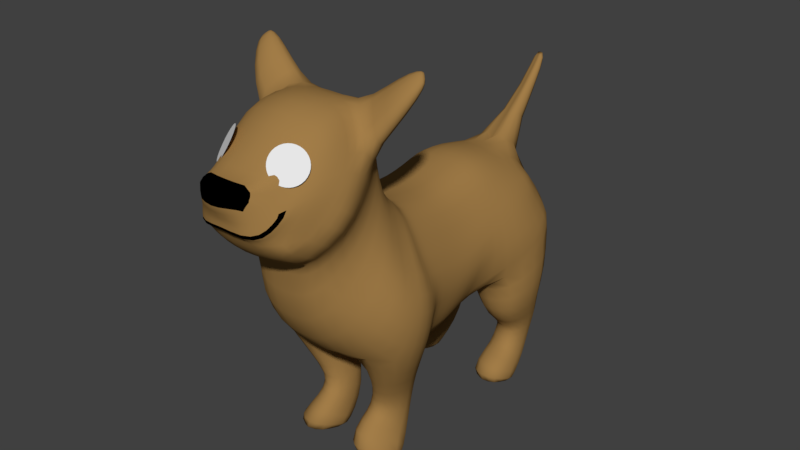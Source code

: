 # Source: Dog.blend  (saved by Blender 2.77.0; exported with 4.5.12 LTS)
import bpy
from mathutils import Matrix  # noqa: F401  (used for matrix-valued properties, if any)

bpy.ops.wm.read_factory_settings(use_empty=True)
scene = bpy.context.scene
scene.name = 'Scene'

# ---- collections
col_collection_1 = bpy.data.collections.new('Collection 1'); scene.collection.children.link(col_collection_1)

# ---- materials (node trees are filled in below, after node groups)
mat_fur_material = bpy.data.materials.new('Fur Material')
mat_fur_material.alpha_threshold = 0.0
mat_fur_material.use_transparent_shadow = False
mat_fur_material.diffuse_color = (0.3588, 0.2033, 0.06459, 1.0)
mat_fur_material.roughness = 0.5
mat_fur_material.specular_intensity = 0.0
mat_nose = bpy.data.materials.new('Nose')
mat_nose.alpha_threshold = 0.0
mat_nose.use_transparent_shadow = False
mat_nose.diffuse_color = (0.0, 0.0, 0.0, 1.0)
mat_nose.roughness = 0.5
mat_eye = bpy.data.materials.new('Eye')
mat_eye.alpha_threshold = 0.0
mat_eye.use_transparent_shadow = False
mat_eye.roughness = 0.5

# ---- material node trees

# ---- world
world_world = bpy.data.worlds.new('World'); scene.world = world_world
world_world.color = (0.05088, 0.05088, 0.05088)
world_world.use_sun_shadow = False
world_world.sun_shadow_jitter_overblur = 0.0
world_world.cycles.sampling_method = 'MANUAL'

# ---- meshes
me_circle = bpy.data.meshes.new('Circle')
me_circle.from_pydata([(0.2214, -0.2055, -0.0768), (0.2352, -0.2242, -0.08284), (0.2462, -0.2432, -0.09264), (0.2539, -0.2617, -0.1058), (0.2581, -0.279, -0.1219), (0.2587, -0.2945, -0.1402), (0.2555, -0.3076, -0.1601), (0.2487, -0.3177, -0.1808), (0.2386, -0.3245, -0.2015), (0.2255, -0.3277, -0.2214), (0.21, -0.3271, -0.2398), (0.1927, -0.3229, -0.2558), (0.1742, -0.3152, -0.269), (0.1552, -0.3042, -0.2788), (0.1365, -0.2904, -0.2849), (0.1188, -0.2744, -0.2869), (0.1027, -0.2566, -0.2849), (0.08892, -0.2379, -0.2788), (0.07795, -0.219, -0.269), (0.07021, -0.2004, -0.2558), (0.066, -0.1831, -0.2398), (0.06548, -0.1676, -0.2214), (0.06868, -0.1546, -0.2015), (0.07546, -0.1445, -0.1808), (0.08557, -0.1377, -0.1601), (0.09863, -0.1345, -0.1402), (0.1141, -0.135, -0.1219), (0.1315, -0.1392, -0.1058), (0.15, -0.1469, -0.09264), (0.1689, -0.1579, -0.08284), (0.1876, -0.1717, -0.0768), (0.2054, -0.1878, -0.07477), (0.6365, -0.1717, -0.0768), (0.6552, -0.1579, -0.08284), (0.6742, -0.1469, -0.09264), (0.6927, -0.1392, -0.1058), (0.71, -0.135, -0.1219), (0.7255, -0.1345, -0.1402), (0.7386, -0.1377, -0.1601), (0.7487, -0.1445, -0.1808), (0.7555, -0.1546, -0.2015), (0.7587, -0.1676, -0.2214), (0.7581, -0.1831, -0.2398), (0.7539, -0.2004, -0.2558), (0.7462, -0.219, -0.269), (0.7352, -0.2379, -0.2788), (0.7214, -0.2566, -0.2849), (0.7054, -0.2744, -0.2869), (0.6876, -0.2904, -0.2849), (0.6689, -0.3042, -0.2788), (0.65, -0.3152, -0.269), (0.6315, -0.3229, -0.2558), (0.6141, -0.3271, -0.2398), (0.5986, -0.3277, -0.2214), (0.5856, -0.3245, -0.2015), (0.5755, -0.3177, -0.1808), (0.5687, -0.3076, -0.1601), (0.5655, -0.2945, -0.1402), (0.566, -0.279, -0.1219), (0.5702, -0.2617, -0.1058), (0.5779, -0.2432, -0.09264), (0.5889, -0.2242, -0.08284), (0.6027, -0.2055, -0.0768), (0.6188, -0.1878, -0.07477)], [], [(31, 30, 29, 28, 27, 26, 25, 24, 23, 22, 21, 20, 19, 18, 17, 16, 15, 14, 13, 12, 11, 10, 9, 8, 7, 6, 5, 4, 3, 2, 1, 0), (63, 62, 61, 60, 59, 58, 57, 56, 55, 54, 53, 52, 51, 50, 49, 48, 47, 46, 45, 44, 43, 42, 41, 40, 39, 38, 37, 36, 35, 34, 33, 32)])
me_circle.use_remesh_preserve_volume = False
me_circle.use_remesh_preserve_attributes = False
me_circle.use_mirror_vertex_groups = False
me_circle.update()
me_cube = bpy.data.meshes.new('Cube')
me_cube.from_pydata([(-0.2, 0.5122, 0.2957), (-0.08968, 0.9599, 0.2127), (-0.2, -0.5391, 0.583), (-0.2, -0.5255, 0.4537), (-0.172, -1.183, -0.2537), (-0.08935, 1.084, 0.102), (-0.08884, 1.154, -0.362), (-0.08884, 0.524, -0.6467), (-0.2, 1.178, -0.1683), (-0.19, -0.748, -0.6977), (-0.2, -0.8936, -0.6421), (-0.2, -0.4527, 0.3822), (-0.2044, -0.3677, -0.7607), (-0.2, -0.3791, 0.3014), (-0.2, -0.3111, -0.7869), (-0.2, -0.3043, 0.2756), (-0.2, -0.2236, -0.8026), (-0.2, -0.2153, 0.2499), (-0.2, 0.3626, 0.2807), (-0.2, 0.271, -0.7486), (-0.2, 0.21, 0.2519), (-0.2, 0.1116, -0.7949), (-0.2, 0.01549, 0.2168), (-0.2, -0.08282, -0.823), (-0.1435, -1.173, 0.1422), (-0.1437, -0.5348, 0.8304), (-0.2, -1.245, 0.207), (-0.2228, -0.605, 1.002), (-0.2, -1.302, 0.2267), (-0.2126, -0.6978, 1.08), (-0.2, -1.43, 0.3082), (-0.2, -0.8922, 1.117), (-0.1763, -1.534, 0.4263), (-0.2, -1.133, 1.069), (-0.1634, -1.577, 0.4754), (-0.2, -1.283, 0.926), (-0.1726, -1.479, 0.822), (-0.1415, -1.543, 0.808), (-0.1047, -1.67, 0.6997), (-0.1047, -1.681, 0.808), (-0.3186, 0.4724, 0.1929), (-0.3186, 0.8513, 0.1374), (-0.3186, -0.6301, 0.5687), (-0.3186, -0.5617, 0.3953), (-0.2942, -1.1, -0.1429), (-0.3186, 0.9897, 0.07854), (-0.5386, 1.005, -0.3411), (-0.5164, 0.5007, -0.5183), (-0.3548, 1.136, -0.1539), (-0.5413, -0.7406, -0.6061), (-0.4438, -0.9076, -0.4546), (-0.3186, -0.4564, 0.2989), (-0.4953, -0.3739, -0.6969), (-0.3186, -0.3767, 0.2204), (-0.4097, -0.3196, -0.7159), (-0.3186, -0.3135, 0.1955), (-0.3762, -0.2352, -0.7291), (-0.3186, -0.2278, 0.1707), (-0.3186, 0.3506, 0.1613), (-0.3186, 0.2402, -0.6714), (-0.3186, 0.1815, 0.1139), (-0.3284, 0.08686, -0.7265), (-0.3186, -0.005702, 0.1213), (-0.3684, -0.1003, -0.7346), (-0.2584, -1.144, 0.1866), (-0.2716, -0.6145, 0.7562), (-0.3047, -1.219, 0.2431), (-0.2895, -0.6435, 0.9232), (-0.3186, -1.281, 0.2702), (-0.2873, -0.7813, 1.015), (-0.3186, -1.396, 0.351), (-0.299, -0.9219, 1.071), (-0.2938, -1.457, 0.4178), (-0.3186, -1.1, 1.017), (-0.2664, -1.488, 0.473), (-0.2748, -1.258, 0.8865), (-0.2421, -1.547, 0.5177), (-0.248, -1.393, 0.7987), (-0.2074, -1.571, 0.5885), (-0.2048, -1.487, 0.7852), (-0.1744, -1.587, 0.6912), (-0.1794, -1.539, 0.7852), (-0.385, -0.8228, 0.1995), (-0.4671, 0.8922, -0.1018), (-0.5465, -0.7213, -0.05951), (-0.5845, -0.5985, -0.1536), (-0.5671, -0.3879, -0.2367), (-0.5455, -0.3229, -0.2602), (-0.4875, 0.4612, -0.1735), (-0.4875, 0.2954, -0.255), (-0.4875, 0.1342, -0.3126), (-0.5201, -0.2399, -0.2792), (-0.4875, -0.05302, -0.3154), (-0.3681, -0.8675, 0.4621), (-0.4444, -0.9258, 0.5917), (-0.4754, -1.044, 0.6644), (-0.4557, -1.104, 0.7185), (-0.4047, -1.229, 0.7261), (-0.3489, -1.318, 0.6912), (-0.3027, -1.424, 0.6439), (-0.251, -1.485, 0.6806), (-0.1832, -1.563, 0.7382), (-0.2003, -0.3026, -0.9181), (-0.1876, -0.6237, -0.9165), (-0.382, -0.3094, -0.9181), (-0.3947, -0.6163, -0.9165), (-0.1357, -0.2624, -1.132), (-0.1283, -0.5289, -1.132), (-0.306, -0.2688, -1.132), (-0.3134, -0.5215, -1.132), (-0.1514, -0.3023, -1.408), (-0.1133, -0.5734, -1.231), (-0.3059, -0.3106, -1.408), (-0.2962, -0.5645, -1.231), (-0.1014, -0.4298, -1.512), (-0.1122, -0.7091, -1.288), (-0.4153, -0.4358, -1.512), (-0.2864, -0.7017, -1.288), (-0.1148, -0.7958, -1.503), (-0.4185, -0.7893, -1.503), (-0.191, 0.978, -0.8697), (-0.248, 0.571, -0.9426), (-0.5173, 0.9396, -0.8798), (-0.4774, 0.5744, -0.9469), (-0.2045, 1.043, -1.015), (-0.2495, 0.7971, -1.127), (-0.4458, 1.033, -1.029), (-0.435, 0.7647, -1.087), (-0.2227, 0.8998, -1.384), (-0.2314, 0.7225, -1.275), (-0.4391, 0.8905, -1.393), (-0.4276, 0.6901, -1.273), (-0.2474, 0.778, -1.512), (-0.2309, 0.5293, -1.32), (-0.4645, 0.7686, -1.522), (-0.4483, 0.4969, -1.319), (-0.2221, 0.4546, -1.501), (-0.4654, 0.4471, -1.501), (-0.1718, 0.5344, -0.8191), (-0.1571, 1.079, -0.6083), (-0.561, 0.9701, -0.609), (-0.5388, 0.5311, -0.7445), (-0.4071, 1.018, -1.212), (-0.422, 0.7126, -1.198), (-0.2261, 1.029, -1.199), (-0.2307, 0.7486, -1.2), (-0.3645, -0.7235, 0.3841), (-0.4219, -0.6415, 0.1679), (-0.4219, -0.5275, 0.07266), (-0.4219, -0.3947, -0.00817), (-0.4219, -0.3182, -0.0323), (-0.4219, -0.2339, -0.05422), (-0.3398, -0.7175, 0.6345), (-0.4127, -0.7763, 0.7704), (-0.4238, -0.9002, 0.8594), (-0.406, -0.9717, 0.8809), (-0.3824, -1.13, 0.8713), (-0.3464, -1.261, 0.8118), (-0.2794, -1.375, 0.7326), (-0.2337, -1.475, 0.7387), (-0.1832, -1.537, 0.7617), (-0.4117, 0.8717, 0.01781), (-0.4219, 0.4668, 0.009707), (-0.4219, 0.323, -0.04688), (-0.4219, 0.1578, -0.09932), (-0.4219, -0.02936, -0.09708), (-0.3972, -0.6718, 1.215), (-0.4769, -0.7693, 1.168), (-0.398, -0.578, 1.155), (-0.5343, -0.7643, 0.9325), (-0.4646, -0.6315, 1.076), (-0.5452, -0.8566, 1.022), (-0.5293, -0.6143, 1.305), (-0.563, -0.6767, 1.271), (-0.5353, -0.5672, 1.265), (-0.6473, -0.65, 1.16), (-0.5652, -0.5721, 1.25), (-0.644, -0.7227, 1.212), (-0.6059, -0.5967, 1.314), (-0.6211, -0.6166, 1.301), (-0.608, -0.5775, 1.298), (-0.6501, -0.6156, 1.251), (-0.6216, -0.5885, 1.282), (-0.649, -0.6408, 1.269), (-0.04928, 1.418, 0.5713), (-0.04915, 1.468, 0.5276), (-0.03843, 1.55, 0.7617), (-0.03836, 1.574, 0.7404), (-0.5195, 0.9571, -0.2214), (-0.5297, 0.481, -0.3459), (-0.4308, 0.2678, -0.4632), (-0.4308, 0.1105, -0.5258), (-0.4557, -0.07668, -0.5338), (-0.3534, -0.9613, 0.01495), (-0.5559, -0.8279, -0.2272), (-0.5987, -0.6696, -0.3799), (-0.5427, -0.381, -0.4652), (-0.4763, -0.3276, -0.488), (-0.4596, -0.2388, -0.5042), (-0.3267, -1.018, 0.2898), (-0.4723, -1.072, 0.4558), (-0.4738, -1.163, 0.4936), (-0.403, -1.223, 0.5341), (-0.3516, -1.343, 0.572), (-0.3183, -1.403, 0.5821), (-0.2898, -1.482, 0.588), (-0.2382, -1.524, 0.6388), (-0.1852, -1.575, 0.7147), (-0.1823, 0.7361, 0.2593), (-0.3261, 0.6619, 0.1651), (-0.565, 0.7614, -0.4297), (-0.5148, 0.6767, -0.1376), (-0.5348, 0.757, -0.9134), (-0.4779, 0.8991, -1.058), (-0.4708, 0.7903, -1.333), (-0.4939, 0.6328, -1.42), (-0.5024, 0.6079, -1.511), (-0.5874, 0.7506, -0.6767), (-0.452, 0.8655, -1.205), (-0.4543, 0.6693, 0.01376), (-0.5621, 0.719, -0.2837), (-0.2149, -0.4109, 0.3289), (-0.5673, -0.5574, -0.6499), (-0.3142, -0.4109, 0.2513), (-0.5962, -0.4932, -0.1951), (-0.4366, -0.469, -0.9173), (-0.3552, -0.3953, -1.132), (-0.3429, -0.4376, -1.32), (-0.3927, -0.5688, -1.4), (-0.4587, -0.6125, -1.507), (-0.4638, -0.4611, 0.03225), (-0.6125, -0.5253, -0.4225), (-0.05906, 0.8391, -0.5044), (-0.1897, 0.7745, -0.9061), (-0.1972, 0.92, -1.071), (-0.1973, 0.8112, -1.329), (-0.2093, 0.6537, -1.416), (-0.2049, 0.6163, -1.507), (-0.1347, 0.8069, -0.7137), (-0.1986, 0.8887, -1.2), (-0.1548, -0.5577, -0.7308), (-0.1525, -0.4692, -0.9173), (-0.09318, -0.3955, -1.132), (-0.09722, -0.4379, -1.32), (-0.07167, -0.5694, -1.4), (-0.07298, -0.6128, -1.507), (-0.2774, 1.172, -0.1611), (-0.3137, 1.125, -0.3515), (-0.3542, 0.9953, -0.8747), (-0.3251, 1.075, -1.022), (-0.3309, 0.9317, -1.389), (-0.3559, 0.8099, -1.517), (-0.3591, 1.061, -0.6086), (-0.3166, 1.06, -1.205), (-0.3026, 0.48, -0.5825), (-0.2593, 0.2556, -0.71), (-0.3627, 0.5404, -0.9448), (-0.3422, 0.7486, -1.107), (-0.3295, 0.674, -1.274), (-0.3396, 0.4808, -1.32), (-0.3437, 0.4185, -1.501), (-0.3553, 0.5004, -0.7818), (-0.3263, 0.6983, -1.199), (-0.3656, -0.803, -0.6519), (-0.2912, -0.6787, -0.9165), (-0.2209, -0.5839, -1.132), (-0.2048, -0.6277, -1.231), (-0.1993, -0.7641, -1.288), (-0.2667, -0.8512, -1.503), (0.0, -1.568, 0.4263), (0.0, -1.158, 1.112), (0.0, -0.9584, 1.159), (0.0, -1.473, 0.3082), (0.0, -1.349, 0.2267), (0.0, -0.6885, 1.092), (0.0, -0.5986, 1.016), (0.0, -1.245, 0.1986), (0.0, -1.176, 0.131), (0.0, -0.5028, 0.8202), (0.0, -0.5017, 0.583), (0.0, -1.183, -0.2738), (0.0, 1.081, 0.1046), (0.0, 1.182, -0.1668), (0.0, 1.154, -0.362), (0.0, 0.943, 0.2277), (0.0, -0.8936, -0.6421), (0.0, -0.5255, 0.4537), (0.0, -0.4527, 0.3997), (0.0, -0.748, -0.6977), (0.0, -0.3674, -0.7639), (0.0, -0.3957, 0.3014), (0.0, -0.3043, 0.2756), (0.0, -0.3238, -0.7869), (0.0, 0.5122, 0.3241), (0.0, 0.524, -0.6467), (0.0, 0.271, -0.7486), (0.0, 0.3857, 0.3011), (0.0, 0.21, 0.2519), (0.0, 0.1116, -0.8189), (0.0, -0.2211, -0.8267), (0.0, -0.08282, -0.847), (0.0, 0.01549, 0.2168), (0.0, -0.2153, 0.2499), (0.0, -1.577, 0.5048), (0.0, -1.335, 0.9542), (0.0, -1.479, 0.822), (0.0, -1.552, 0.808), (0.0, -1.695, 0.6763), (0.0, -1.681, 0.808), (0.2, 0.5122, 0.2957), (0.08968, 0.9599, 0.2127), (0.2, -0.5391, 0.583), (0.2, -0.5255, 0.4537), (0.172, -1.183, -0.2537), (0.08935, 1.084, 0.102), (0.08884, 1.154, -0.362), (0.08884, 0.524, -0.6467), (0.2, 1.178, -0.1683), (0.19, -0.748, -0.6977), (0.2, -0.8936, -0.6421), (0.2, -0.4527, 0.3822), (0.2044, -0.3677, -0.7607), (0.2, -0.3791, 0.3014), (0.2, -0.3111, -0.7869), (0.2, -0.3043, 0.2756), (0.2, -0.2236, -0.8026), (0.2, -0.2153, 0.2499), (0.2, 0.3626, 0.2807), (0.2, 0.271, -0.7486), (0.2, 0.21, 0.2519), (0.2, 0.1116, -0.7949), (0.2, 0.01549, 0.2168), (0.2, -0.08282, -0.823), (0.1435, -1.173, 0.1422), (0.1437, -0.5348, 0.8304), (0.2, -1.245, 0.207), (0.2228, -0.605, 1.002), (0.2, -1.302, 0.2267), (0.2126, -0.6978, 1.08), (0.2, -1.43, 0.3082), (0.2, -0.8922, 1.117), (0.1763, -1.534, 0.4263), (0.2, -1.133, 1.069), (0.1634, -1.577, 0.4754), (0.2, -1.283, 0.926), (0.1726, -1.479, 0.822), (0.1415, -1.543, 0.808), (0.1047, -1.67, 0.6997), (0.1047, -1.681, 0.808), (0.3186, 0.4724, 0.1929), (0.3186, 0.8513, 0.1374), (0.3186, -0.6301, 0.5687), (0.3186, -0.5617, 0.3953), (0.2942, -1.1, -0.1429), (0.3186, 0.9897, 0.07854), (0.5386, 1.005, -0.3411), (0.5164, 0.5007, -0.5183), (0.3548, 1.136, -0.1539), (0.5413, -0.7406, -0.6061), (0.4438, -0.9076, -0.4546), (0.3186, -0.4564, 0.2989), (0.4953, -0.3739, -0.6969), (0.3186, -0.3767, 0.2204), (0.4097, -0.3196, -0.7159), (0.3186, -0.3135, 0.1955), (0.3762, -0.2352, -0.7291), (0.3186, -0.2278, 0.1707), (0.3186, 0.3506, 0.1613), (0.3186, 0.2402, -0.6714), (0.3186, 0.1815, 0.1139), (0.3284, 0.08686, -0.7265), (0.3186, -0.005702, 0.1213), (0.3684, -0.1003, -0.7346), (0.2584, -1.144, 0.1866), (0.2716, -0.6145, 0.7562), (0.3047, -1.219, 0.2431), (0.2895, -0.6435, 0.9232), (0.3186, -1.281, 0.2702), (0.2873, -0.7813, 1.015), (0.3186, -1.396, 0.351), (0.299, -0.9219, 1.071), (0.2938, -1.457, 0.4178), (0.3186, -1.1, 1.017), (0.2664, -1.488, 0.473), (0.2748, -1.258, 0.8865), (0.2421, -1.547, 0.5177), (0.248, -1.393, 0.7987), (0.2074, -1.571, 0.5885), (0.2048, -1.487, 0.7852), (0.1744, -1.587, 0.6912), (0.1794, -1.539, 0.7852), (0.385, -0.8228, 0.1995), (0.4671, 0.8922, -0.1018), (0.5465, -0.7213, -0.05951), (0.5845, -0.5985, -0.1536), (0.5671, -0.3879, -0.2367), (0.5455, -0.3229, -0.2602), (0.4875, 0.4612, -0.1735), (0.4875, 0.2954, -0.255), (0.4875, 0.1342, -0.3126), (0.5201, -0.2399, -0.2792), (0.4875, -0.05302, -0.3154), (0.3681, -0.8675, 0.4621), (0.4444, -0.9258, 0.5917), (0.4754, -1.044, 0.6644), (0.4557, -1.104, 0.7185), (0.4047, -1.229, 0.7261), (0.3489, -1.318, 0.6912), (0.3027, -1.424, 0.6439), (0.251, -1.485, 0.6806), (0.1832, -1.563, 0.7382), (0.2003, -0.3026, -0.9181), (0.1876, -0.6237, -0.9165), (0.382, -0.3094, -0.9181), (0.3947, -0.6163, -0.9165), (0.1357, -0.2624, -1.132), (0.1283, -0.5289, -1.132), (0.306, -0.2688, -1.132), (0.3134, -0.5215, -1.132), (0.1514, -0.3023, -1.408), (0.1133, -0.5734, -1.231), (0.3059, -0.3106, -1.408), (0.2962, -0.5645, -1.231), (0.1014, -0.4298, -1.512), (0.1122, -0.7091, -1.288), (0.4153, -0.4358, -1.512), (0.2864, -0.7017, -1.288), (0.1148, -0.7958, -1.503), (0.4185, -0.7893, -1.503), (0.191, 0.978, -0.8697), (0.248, 0.571, -0.9426), (0.5173, 0.9396, -0.8798), (0.4774, 0.5744, -0.9469), (0.2045, 1.043, -1.015), (0.2495, 0.7971, -1.127), (0.4458, 1.033, -1.029), (0.435, 0.7647, -1.087), (0.2227, 0.8998, -1.384), (0.2314, 0.7225, -1.275), (0.4391, 0.8905, -1.393), (0.4276, 0.6901, -1.273), (0.2474, 0.778, -1.512), (0.2309, 0.5293, -1.32), (0.4645, 0.7686, -1.522), (0.4483, 0.4969, -1.319), (0.2221, 0.4546, -1.501), (0.4654, 0.4471, -1.501), (0.1718, 0.5344, -0.8191), (0.1571, 1.079, -0.6083), (0.561, 0.9701, -0.609), (0.5388, 0.5311, -0.7445), (0.4071, 1.018, -1.212), (0.422, 0.7126, -1.198), (0.2261, 1.029, -1.199), (0.2307, 0.7486, -1.2), (0.3645, -0.7235, 0.3841), (0.4219, -0.6415, 0.1679), (0.4219, -0.5275, 0.07266), (0.4219, -0.3947, -0.00817), (0.4219, -0.3182, -0.0323), (0.4219, -0.2339, -0.05422), (0.3398, -0.7175, 0.6345), (0.4127, -0.7763, 0.7704), (0.4238, -0.9002, 0.8594), (0.406, -0.9717, 0.8809), (0.3824, -1.13, 0.8713), (0.3464, -1.261, 0.8118), (0.2794, -1.375, 0.7326), (0.2337, -1.475, 0.7387), (0.1832, -1.537, 0.7617), (0.4117, 0.8717, 0.01781), (0.4219, 0.4668, 0.009707), (0.4219, 0.323, -0.04688), (0.4219, 0.1578, -0.09932), (0.4219, -0.02936, -0.09708), (0.3972, -0.6718, 1.215), (0.4769, -0.7693, 1.168), (0.398, -0.578, 1.155), (0.5343, -0.7643, 0.9325), (0.4646, -0.6315, 1.076), (0.5452, -0.8566, 1.022), (0.5293, -0.6143, 1.305), (0.563, -0.6767, 1.271), (0.5353, -0.5672, 1.265), (0.6473, -0.65, 1.16), (0.5652, -0.5721, 1.25), (0.644, -0.7227, 1.212), (0.6059, -0.5967, 1.314), (0.6211, -0.6166, 1.301), (0.608, -0.5775, 1.298), (0.6501, -0.6156, 1.251), (0.6216, -0.5885, 1.282), (0.649, -0.6408, 1.269), (0.0, 1.412, 0.5773), (0.0, 1.466, 0.5286), (0.04928, 1.418, 0.5713), (0.04915, 1.468, 0.5276), (0.0, 1.547, 0.7646), (0.0, 1.573, 0.7409), (0.03843, 1.55, 0.7617), (0.03836, 1.574, 0.7404), (0.5195, 0.9571, -0.2214), (0.5297, 0.481, -0.3459), (0.4308, 0.2678, -0.4632), (0.4308, 0.1105, -0.5258), (0.4557, -0.07668, -0.5338), (0.3534, -0.9613, 0.01495), (0.5559, -0.8279, -0.2272), (0.5987, -0.6696, -0.3799), (0.5427, -0.381, -0.4652), (0.4763, -0.3276, -0.488), (0.4596, -0.2388, -0.5042), (0.3267, -1.018, 0.2898), (0.4723, -1.072, 0.4558), (0.4738, -1.163, 0.4936), (0.403, -1.223, 0.5341), (0.3516, -1.343, 0.572), (0.3183, -1.403, 0.5821), (0.2898, -1.482, 0.588), (0.2382, -1.524, 0.6388), (0.1852, -1.575, 0.7147), (0.0, 0.7276, 0.2793), (0.1823, 0.7361, 0.2593), (0.3261, 0.6619, 0.1651), (0.565, 0.7614, -0.4297), (0.5148, 0.6767, -0.1376), (0.5348, 0.757, -0.9134), (0.4779, 0.8991, -1.058), (0.4708, 0.7903, -1.333), (0.4939, 0.6328, -1.42), (0.5024, 0.6079, -1.511), (0.5874, 0.7506, -0.6767), (0.452, 0.8655, -1.205), (0.4543, 0.6693, 0.01376), (0.5621, 0.719, -0.2837), (0.0, -0.4242, 0.3505), (0.2149, -0.4109, 0.3289), (0.5673, -0.5574, -0.6499), (0.3142, -0.4109, 0.2513), (0.5962, -0.4932, -0.1951), (0.4366, -0.469, -0.9173), (0.3552, -0.3953, -1.132), (0.3429, -0.4376, -1.32), (0.3927, -0.5688, -1.4), (0.4587, -0.6125, -1.507), (0.4638, -0.4611, 0.03225), (0.6125, -0.5253, -0.4225), (0.0, 0.8391, -0.5044), (0.05906, 0.8391, -0.5044), (0.1897, 0.7745, -0.9061), (0.1972, 0.92, -1.071), (0.1973, 0.8112, -1.329), (0.2093, 0.6537, -1.416), (0.2049, 0.6163, -1.507), (0.1347, 0.8069, -0.7137), (0.1986, 0.8887, -1.2), (0.0, -0.5577, -0.7308), (0.1548, -0.5577, -0.7308), (0.1525, -0.4692, -0.9173), (0.09318, -0.3955, -1.132), (0.09722, -0.4379, -1.32), (0.07167, -0.5694, -1.4), (0.07298, -0.6128, -1.507), (0.2774, 1.172, -0.1611), (0.3137, 1.125, -0.3515), (0.3542, 0.9953, -0.8747), (0.3251, 1.075, -1.022), (0.3309, 0.9317, -1.389), (0.3559, 0.8099, -1.517), (0.3591, 1.061, -0.6086), (0.3166, 1.06, -1.205), (0.3026, 0.48, -0.5825), (0.2593, 0.2556, -0.71), (0.3627, 0.5404, -0.9448), (0.3422, 0.7486, -1.107), (0.3295, 0.674, -1.274), (0.3396, 0.4808, -1.32), (0.3437, 0.4185, -1.501), (0.3553, 0.5004, -0.7818), (0.3263, 0.6983, -1.199), (0.3656, -0.803, -0.6519), (0.2912, -0.6787, -0.9165), (0.2209, -0.5839, -1.132), (0.2048, -0.6277, -1.231), (0.1993, -0.7641, -1.288), (0.2667, -0.8512, -1.503), (-0.3227, -1.379, 0.454), (0.3227, -1.379, 0.454), (-0.3608, -1.293, 0.4642), (0.3608, -1.293, 0.4642), (0.0, -1.625, 0.5283), (-0.1618, -1.609, 0.4971), (-0.2455, -1.545, 0.5083), (-0.2952, -1.477, 0.5809), (-0.3111, -1.41, 0.647), (-0.2466, -1.485, 0.6922), (0.1618, -1.609, 0.4971), (0.2455, -1.545, 0.5083), (0.2952, -1.477, 0.5809), (0.3111, -1.41, 0.647), (0.2466, -1.485, 0.6922), (-0.1618, -1.614, 0.5114), (-0.1323, -1.614, 0.6002), (0.0, -1.625, 0.5383), (0.0, -1.625, 0.6019), (0.1618, -1.615, 0.5114), (0.1323, -1.615, 0.6002)], [], [(25, 2, 42, 65), (9, 10, 50, 49, 263), (30, 32, 72, 70), (254, 255, 59, 47), (33, 31, 71, 73), (18, 0, 40, 58), (79, 81, 37), (10, 4, 44, 50), (246, 247, 46, 48), (307, 38, 602, 604), (17, 22, 62, 57), (28, 30, 70, 68), (15, 17, 57, 55), (81, 160, 39), (238, 138, 121, 233), (31, 29, 69, 71), (16, 14, 54, 56), (37, 36, 77, 79), (23, 16, 56, 63), (295, 298, 21, 19), (269, 303, 34, 32), (556, 288, 9, 240), (275, 278, 25, 27), (535, 290, 13, 221), (277, 276, 26, 24), (301, 297, 20, 22), (305, 304, 35, 36), (521, 284, 1, 208), (298, 300, 23, 21), (303, 590, 591, 34), (292, 289, 12, 14), (274, 275, 27, 29), (279, 286, 3, 2), (290, 291, 15, 13), (276, 273, 28, 26), (207, 101, 595, 100, 206), (5, 1, 184, 185), (300, 299, 16, 23), (306, 305, 36, 37), (299, 292, 14, 16), (271, 274, 29, 31), (547, 294, 7, 232), (307, 308, 39, 38), (291, 302, 17, 15), (273, 272, 30, 28), (302, 301, 22, 17), (347, 307, 604, 606), (282, 283, 6, 8), (285, 280, 4, 10), (308, 306, 37, 39), (296, 293, 0, 18), (270, 271, 31, 33), (281, 282, 8, 5), (294, 295, 19, 7), (272, 269, 32, 30), (288, 285, 10, 9), (278, 279, 2, 25), (286, 287, 11, 3), (280, 277, 24, 4), (297, 296, 18, 20), (304, 270, 33, 35), (165, 62, 60, 164), (151, 57, 62, 165), (164, 60, 58, 163), (163, 58, 40, 162), (198, 56, 54, 197), (197, 54, 52, 196), (231, 222, 49, 195), (195, 49, 50, 194), (219, 209, 41, 161), (188, 48, 46), (194, 50, 44, 193), (193, 44, 64, 199), (199, 64, 66, 200), (200, 66, 68, 201), (201, 68, 70, 588, 202), (588, 586, 203, 202), (74, 204, 203, 586), (204, 74, 592, 593), (205, 76, 78, 206), (38, 80, 78, 602), (3, 11, 51, 43), (4, 24, 64, 44), (20, 18, 58, 60), (35, 33, 73, 75), (19, 21, 61, 59, 255), (32, 34, 74, 72), (263, 49, 105, 264), (27, 25, 65, 67), (221, 13, 53, 223), (24, 26, 66, 64), (22, 20, 60, 62), (36, 35, 75, 77), (208, 1, 41, 209), (21, 23, 63, 61), (34, 591, 592, 74), (14, 12, 52, 54), (153, 154, 171, 169), (2, 3, 43, 42), (13, 15, 55, 53), (26, 28, 68, 66), (601, 602, 78, 76), (1, 5, 45, 41), (159, 595, 101, 160), (157, 98, 594, 158), (156, 97, 98, 157), (155, 96, 97, 156), (154, 95, 96, 155), (153, 94, 95, 154), (152, 93, 94, 153), (146, 82, 93, 152), (147, 84, 82, 146), (83, 161, 45), (220, 211, 83, 188), (148, 85, 84, 147), (230, 224, 85, 148), (150, 87, 86, 149), (151, 91, 87, 150), (190, 89, 88, 189), (191, 90, 89, 190), (198, 91, 92, 192), (192, 92, 90, 191), (81, 39, 37), (160, 101, 39), (104, 102, 106, 108), (222, 52, 104, 225), (240, 9, 103, 241), (52, 12, 102, 104), (265, 109, 113, 266), (225, 104, 108, 226), (264, 105, 109, 265), (241, 103, 107, 242), (266, 113, 117, 267), (242, 107, 111, 243), (108, 106, 110, 112), (226, 108, 112, 227), (243, 111, 115, 244), (112, 110, 114, 116), (227, 112, 116, 228), (114, 245, 118, 268, 119, 229, 116), (228, 116, 229), (267, 117, 119, 268), (244, 115, 118, 245), (233, 121, 125, 234), (252, 139, 120, 248), (261, 141, 123, 256), (217, 140, 122, 212), (218, 142, 130, 214), (212, 122, 126, 213), (248, 120, 124, 249), (256, 123, 127, 257), (258, 131, 135, 259), (253, 144, 128, 250), (262, 143, 131, 258), (239, 145, 129, 235), (215, 134, 216), (235, 129, 133, 236), (214, 130, 134, 215), (250, 128, 132, 251), (134, 251, 132, 237, 136, 260, 137, 216), (259, 135, 137, 260), (236, 133, 136, 237), (8, 246, 48, 45, 5), (210, 46, 140, 217), (254, 47, 141, 261), (247, 6, 139, 252), (232, 7, 138, 238), (234, 125, 145, 239), (257, 127, 143, 262), (249, 124, 144, 253), (213, 126, 142, 218), (57, 151, 150, 55), (55, 150, 149, 53), (223, 230, 148, 51), (51, 148, 147, 43), (43, 147, 146, 42), (42, 146, 152, 65), (65, 152, 153, 67), (69, 154, 155, 71), (71, 155, 156, 73), (73, 156, 157, 75), (75, 157, 158, 77), (77, 158, 159, 79), (79, 159, 160, 81), (83, 45, 48, 188), (211, 219, 161, 83), (89, 163, 162, 88), (90, 164, 163, 89), (91, 151, 165, 92), (92, 165, 164, 90), (170, 169, 175, 176), (154, 69, 167, 171), (69, 29, 166, 167), (27, 67, 170, 168), (29, 27, 168, 166), (67, 153, 169, 170), (172, 174, 180, 178), (167, 166, 172, 173), (169, 171, 177, 175), (171, 167, 173, 177), (166, 168, 174, 172), (168, 170, 176, 174), (178, 180, 182, 179), (174, 176, 182, 180), (176, 175, 181, 182), (173, 172, 178, 179), (175, 177, 183, 181), (177, 173, 179, 183), (494, 185, 187, 498), (1, 284, 493, 184), (281, 5, 185, 494), (497, 498, 187, 186), (185, 184, 186, 187), (184, 493, 497, 186), (63, 192, 191, 61), (56, 198, 192, 63), (61, 191, 190, 59), (59, 190, 189, 47), (210, 220, 188, 46), (45, 161, 41), (80, 207, 206, 78), (99, 205, 206, 100), (98, 204, 593, 594), (97, 203, 204, 98), (96, 202, 203, 97), (95, 201, 202, 96), (94, 200, 201, 95), (93, 199, 200, 94), (82, 193, 199, 93), (84, 194, 193, 82), (85, 195, 194, 84), (224, 231, 195, 85), (87, 197, 196, 86), (91, 198, 197, 87), (101, 207, 39), (38, 39, 207, 80), (47, 189, 220, 210), (88, 162, 219, 211), (127, 213, 218, 143), (47, 210, 217, 141), (131, 214, 215, 135), (135, 215, 216, 137), (123, 212, 213, 127), (143, 218, 214, 131), (141, 217, 212, 123), (189, 88, 211, 220), (0, 208, 209, 40), (162, 40, 209, 219), (293, 521, 208, 0), (86, 196, 231, 224), (53, 149, 230, 223), (117, 228, 229, 119), (113, 227, 228, 117), (109, 226, 227, 113), (105, 225, 226, 109), (49, 222, 225, 105), (149, 86, 224, 230), (11, 221, 223, 51), (196, 52, 222, 231), (287, 535, 221, 11), (124, 234, 239, 144), (6, 232, 238, 139), (132, 236, 237), (128, 235, 236, 132), (144, 239, 235, 128), (120, 233, 234, 124), (283, 547, 232, 6), (139, 238, 233, 120), (114, 244, 245), (110, 243, 244, 114), (106, 242, 243, 110), (102, 241, 242, 106), (12, 240, 241, 102), (289, 556, 240, 12), (126, 249, 253, 142), (46, 247, 252, 140), (130, 250, 251, 134), (142, 253, 250, 130), (122, 248, 249, 126), (140, 252, 248, 122), (8, 6, 247, 246), (125, 257, 262, 145), (7, 254, 261, 138), (133, 259, 260, 136), (145, 262, 258, 129), (129, 258, 259, 133), (121, 256, 257, 125), (138, 261, 256, 121), (7, 19, 255, 254), (115, 267, 268, 118), (111, 266, 267, 115), (103, 264, 265, 107), (107, 265, 266, 111), (9, 263, 264, 103), (182, 181, 183, 179), (334, 374, 351, 311), (318, 580, 358, 359, 319), (339, 379, 381, 341), (571, 356, 368, 572), (342, 382, 380, 340), (327, 367, 349, 309), (388, 346, 390), (319, 359, 353, 313), (563, 357, 355, 564), (520, 389, 387, 519), (326, 366, 371, 331), (337, 377, 379, 339), (324, 364, 366, 326), (390, 348, 469), (554, 549, 430, 447), (340, 380, 378, 338), (325, 365, 363, 323), (346, 388, 386, 345), (332, 372, 365, 325), (295, 328, 330, 298), (269, 341, 343, 303), (556, 557, 318, 288), (275, 336, 334, 278), (535, 536, 322, 290), (277, 333, 335, 276), (301, 331, 329, 297), (305, 345, 344, 304), (521, 522, 310, 284), (298, 330, 332, 300), (303, 343, 596, 590), (292, 323, 321, 289), (274, 338, 336, 275), (279, 311, 312, 286), (290, 322, 324, 291), (276, 335, 337, 273), (314, 496, 495, 310), (300, 332, 325, 299), (306, 346, 345, 305), (299, 325, 323, 292), (271, 340, 338, 274), (547, 548, 316, 294), (307, 347, 348, 308), (291, 324, 326, 302), (273, 337, 339, 272), (302, 326, 331, 301), (389, 347, 606, 387), (282, 317, 315, 283), (285, 319, 313, 280), (308, 348, 346, 306), (296, 327, 309, 293), (270, 342, 340, 271), (281, 314, 317, 282), (294, 316, 328, 295), (272, 339, 341, 269), (288, 318, 319, 285), (278, 334, 311, 279), (286, 312, 320, 287), (280, 313, 333, 277), (297, 329, 327, 296), (304, 344, 342, 270), (474, 473, 369, 371), (460, 474, 371, 366), (473, 472, 367, 369), (472, 471, 349, 367), (511, 510, 363, 365), (510, 509, 361, 363), (546, 508, 358, 537), (508, 507, 359, 358), (533, 470, 350, 523), (501, 355, 357), (507, 506, 353, 359), (506, 512, 373, 353), (512, 513, 375, 373), (513, 514, 377, 375), (514, 515, 589, 379, 377), (383, 587, 516, 517), (589, 515, 516, 587), (517, 598, 597, 383), (518, 519, 387, 385), (600, 410, 520, 519, 409), (312, 352, 360, 320), (313, 353, 373, 333), (329, 369, 367, 327), (344, 384, 382, 342), (328, 572, 368, 370, 330), (341, 381, 383, 343), (580, 581, 414, 358), (336, 376, 374, 334), (536, 538, 362, 322), (333, 373, 375, 335), (331, 371, 369, 329), (345, 386, 384, 344), (522, 523, 350, 310), (330, 370, 372, 332), (343, 383, 597, 596), (323, 363, 361, 321), (462, 478, 480, 463), (311, 351, 352, 312), (322, 362, 364, 324), (335, 375, 377, 337), (605, 385, 387, 606), (310, 350, 354, 314), (468, 469, 410, 600), (158, 594, 99, 100, 595, 159), (466, 467, 599, 407), (465, 466, 407, 406), (464, 465, 406, 405), (463, 464, 405, 404), (462, 463, 404, 403), (461, 462, 403, 402), (455, 461, 402, 391), (456, 455, 391, 393), (392, 354, 470), (534, 501, 392, 525), (457, 456, 393, 394), (545, 457, 394, 539), (459, 458, 395, 396), (460, 459, 396, 400), (503, 502, 397, 398), (504, 503, 398, 399), (511, 505, 401, 400), (505, 504, 399, 401), (390, 346, 348), (469, 348, 410), (413, 417, 415, 411), (537, 540, 413, 361), (557, 558, 412, 318), (361, 413, 411, 321), (582, 583, 422, 418), (540, 541, 417, 413), (581, 582, 418, 414), (558, 559, 416, 412), (583, 584, 426, 422), (559, 560, 420, 416), (417, 421, 419, 415), (541, 542, 421, 417), (560, 561, 424, 420), (421, 425, 423, 419), (542, 543, 425, 421), (423, 425, 544, 428, 585, 427, 562), (543, 544, 425), (584, 585, 428, 426), (561, 562, 427, 424), (549, 550, 434, 430), (569, 565, 429, 448), (578, 573, 432, 450), (531, 526, 431, 449), (532, 528, 439, 451), (526, 527, 435, 431), (565, 566, 433, 429), (573, 574, 436, 432), (575, 576, 444, 440), (570, 567, 437, 453), (579, 575, 440, 452), (555, 551, 438, 454), (529, 530, 443), (551, 552, 442, 438), (528, 529, 443, 439), (567, 568, 441, 437), (443, 530, 446, 577, 445, 553, 441, 568), (576, 577, 446, 444), (552, 553, 445, 442), (317, 314, 354, 357, 563), (524, 531, 449, 355), (571, 578, 450, 356), (564, 569, 448, 315), (548, 554, 447, 316), (550, 555, 454, 434), (574, 579, 452, 436), (566, 570, 453, 433), (527, 532, 451, 435), (366, 364, 459, 460), (364, 362, 458, 459), (538, 360, 457, 545), (360, 352, 456, 457), (352, 351, 455, 456), (351, 374, 461, 455), (374, 376, 462, 461), (378, 380, 464, 463), (380, 382, 465, 464), (382, 384, 466, 465), (384, 386, 467, 466), (386, 388, 468, 467), (388, 390, 469, 468), (392, 501, 357, 354), (525, 392, 470, 533), (398, 397, 471, 472), (399, 398, 472, 473), (400, 401, 474, 460), (401, 399, 473, 474), (479, 485, 484, 478), (463, 480, 476, 378), (378, 476, 475, 338), (336, 477, 479, 376), (338, 475, 477, 336), (376, 479, 478, 462), (481, 487, 489, 483), (476, 482, 481, 475), (478, 484, 486, 480), (480, 486, 482, 476), (475, 481, 483, 477), (477, 483, 485, 479), (487, 488, 491, 489), (483, 489, 491, 485), (485, 491, 490, 484), (482, 488, 487, 481), (484, 490, 492, 486), (486, 492, 488, 482), (494, 498, 500, 496), (284, 493, 494, 281), (310, 495, 493, 284), (281, 494, 496, 314), (497, 499, 500, 498), (496, 500, 499, 495), (495, 499, 497, 493), (493, 497, 498, 494), (372, 370, 504, 505), (365, 372, 505, 511), (370, 368, 503, 504), (368, 356, 502, 503), (524, 355, 501, 534), (354, 350, 470), (467, 468, 600, 409, 408, 599), (408, 409, 519, 518), (407, 599, 598, 517), (406, 407, 517, 516), (405, 406, 516, 515), (404, 405, 515, 514), (403, 404, 514, 513), (402, 403, 513, 512), (391, 402, 512, 506), (393, 391, 506, 507), (394, 393, 507, 508), (539, 394, 508, 546), (396, 395, 509, 510), (400, 396, 510, 511), (410, 348, 520), (347, 389, 520, 348), (356, 524, 534, 502), (397, 525, 533, 471), (436, 452, 532, 527), (356, 450, 531, 524), (440, 444, 529, 528), (444, 446, 530, 529), (432, 436, 527, 526), (452, 440, 528, 532), (450, 432, 526, 531), (502, 534, 525, 397), (309, 349, 523, 522), (471, 533, 523, 349), (293, 309, 522, 521), (395, 539, 546, 509), (362, 538, 545, 458), (426, 428, 544, 543), (422, 426, 543, 542), (418, 422, 542, 541), (414, 418, 541, 540), (358, 414, 540, 537), (458, 545, 539, 395), (320, 360, 538, 536), (509, 546, 537, 361), (287, 320, 536, 535), (433, 453, 555, 550), (315, 448, 554, 548), (441, 553, 552), (437, 441, 552, 551), (453, 437, 551, 555), (429, 433, 550, 549), (283, 315, 548, 547), (448, 429, 549, 554), (423, 562, 561), (419, 423, 561, 560), (415, 419, 560, 559), (411, 415, 559, 558), (321, 411, 558, 557), (289, 321, 557, 556), (435, 451, 570, 566), (355, 449, 569, 564), (439, 443, 568, 567), (451, 439, 567, 570), (431, 435, 566, 565), (449, 431, 565, 569), (317, 563, 564, 315), (434, 454, 579, 574), (316, 447, 578, 571), (442, 445, 577, 576), (454, 438, 575, 579), (438, 442, 576, 575), (430, 434, 574, 573), (447, 430, 573, 578), (316, 571, 572, 328), (424, 427, 585, 584), (420, 424, 584, 583), (412, 416, 582, 581), (416, 420, 583, 582), (318, 412, 581, 580), (491, 488, 492, 490), (588, 70, 586), (74, 586, 72), (72, 586, 70), (383, 381, 587), (381, 379, 587), (589, 587, 379), (603, 601, 591, 590), (601, 76, 592, 591), (205, 99, 594, 593), (76, 205, 593, 592), (605, 603, 590, 596), (385, 605, 596, 597), (408, 518, 598, 599), (518, 385, 597, 598), (601, 603, 604, 602), (605, 606, 604, 603)])
me_cube.polygons.foreach_set('use_smooth', [True] * 608)
me_cube.polygons.foreach_set('material_index', [0, 0, 0, 0, 0, 0, 0, 0, 0, 0, 0, 0, 0, 2, 0, 0, 0, 0, 0, 0, 0, 0, 0, 0, 0, 0, 0, 0, 0, 0, 0, 0, 0, 0, 0, 0, 0, 0, 0, 0, 0, 0, 2, 0, 0, 0, 0, 0, 0, 2, 0, 0, 0, 0, 0, 0, 0, 0, 0, 0, 0, 0, 0, 0, 0, 0, 0, 0, 0, 0, 0, 0, 0, 0, 0, 0, 0, 0, 0, 0, 0, 0, 0, 0, 0, 0, 0, 0, 0, 0, 0, 0, 0, 0, 0, 0, 0, 0, 0, 0, 0, 0, 0, 0, 0, 0, 0, 0, 0, 0, 0, 0, 0, 0, 0, 0, 0, 0, 0, 0, 0, 0, 2, 2, 0, 0, 0, 0, 0, 0, 0, 0, 0, 0, 0, 0, 0, 0, 0, 0, 0, 0, 0, 0, 0, 0, 0, 0, 0, 0, 0, 0, 0, 0, 0, 0, 0, 0, 0, 0, 0, 0, 0, 0, 0, 0, 0, 0, 0, 0, 0, 0, 0, 0, 0, 0, 0, 0, 0, 0, 0, 0, 0, 0, 0, 0, 0, 0, 0, 0, 0, 0, 0, 0, 0, 0, 0, 0, 0, 0, 0, 0, 0, 0, 0, 0, 0, 0, 0, 0, 0, 0, 0, 0, 0, 0, 0, 0, 0, 0, 0, 0, 0, 0, 0, 0, 0, 0, 0, 0, 0, 0, 0, 0, 2, 2, 0, 0, 0, 0, 0, 0, 0, 0, 0, 0, 0, 0, 0, 0, 0, 0, 0, 0, 0, 0, 0, 0, 0, 0, 0, 0, 0, 0, 0, 0, 0, 0, 0, 0, 0, 0, 0, 0, 0, 0, 0, 0, 0, 0, 0, 0, 0, 0, 0, 0, 0, 0, 0, 0, 0, 0, 0, 0, 0, 0, 0, 0, 0, 0, 0, 0, 0, 0, 0, 0, 0, 0, 2, 0, 0, 0, 0, 0, 0, 0, 0, 0, 0, 0, 0, 0, 0, 0, 0, 0, 0, 0, 0, 0, 0, 0, 0, 0, 0, 0, 2, 0, 0, 0, 0, 0, 0, 2, 0, 0, 0, 0, 0, 0, 0, 0, 0, 0, 0, 0, 0, 0, 0, 0, 0, 0, 0, 0, 0, 0, 0, 0, 0, 0, 0, 0, 0, 0, 0, 0, 0, 0, 0, 0, 0, 0, 0, 0, 0, 0, 0, 0, 0, 0, 0, 0, 0, 0, 0, 0, 0, 0, 0, 0, 0, 0, 0, 0, 0, 0, 0, 0, 0, 0, 0, 0, 0, 0, 0, 0, 0, 2, 2, 0, 0, 0, 0, 0, 0, 0, 0, 0, 0, 0, 0, 0, 0, 0, 0, 0, 0, 0, 0, 0, 0, 0, 0, 0, 0, 0, 0, 0, 0, 0, 0, 0, 0, 0, 0, 0, 0, 0, 0, 0, 0, 0, 0, 0, 0, 0, 0, 0, 0, 0, 0, 0, 0, 0, 0, 0, 0, 0, 0, 0, 0, 0, 0, 0, 0, 0, 0, 0, 0, 0, 0, 0, 0, 0, 0, 0, 0, 0, 0, 0, 0, 0, 0, 0, 0, 0, 0, 0, 0, 0, 0, 0, 0, 0, 0, 0, 0, 0, 0, 0, 0, 0, 0, 0, 0, 0, 0, 0, 0, 0, 0, 2, 2, 0, 0, 0, 0, 0, 0, 0, 0, 0, 0, 0, 0, 0, 0, 0, 0, 0, 0, 0, 0, 0, 0, 0, 0, 0, 0, 0, 0, 0, 0, 0, 0, 0, 0, 0, 0, 0, 0, 0, 0, 0, 0, 0, 0, 0, 0, 0, 0, 0, 0, 0, 0, 0, 0, 0, 0, 0, 0, 0, 0, 0, 0, 0, 0, 0, 2, 2, 2, 2, 2, 2, 2, 2, 0, 0])
me_cube.materials.append(mat_fur_material)
me_cube.materials.append(mat_fur_material)
me_cube.materials.append(mat_nose)
me_cube.materials.append(mat_eye)
me_cube.use_remesh_preserve_volume = False
me_cube.use_remesh_preserve_attributes = False
me_cube.use_mirror_vertex_groups = False
me_cube.update()
arm_armature = bpy.data.armatures.new('Armature')  # bones are not reproduced

# ---- objects
ob_armature = bpy.data.objects.new('Armature', arm_armature)
ob_circle = bpy.data.objects.new('Circle', me_circle)
ob_cube = bpy.data.objects.new('Cube', me_cube)

# ---- transforms, parenting, visibility, modifiers, constraints
ob_armature.location = (0.00275, 0.6824, 0.0)
ob_armature.rotation_euler = (1.571, -0.0, 0.0)
ob_armature.scale = (0.6684, 0.6684, 0.6684)
ob_armature.lineart.crease_threshold = 0.0
ob_circle.parent = ob_armature
ob_circle.matrix_parent_inverse = Matrix(((1.496, 4.657e-10, -5.551e-17, -0.004114), (0.0, 1.13e-07, 1.496, -7.709e-08), (0.0, -1.496, 1.13e-07, 1.021), (0.0, 0.0, 0.0, 1.0)))
ob_circle.location = (-0.4121, -1.09, 1.295)
ob_circle.lineart.crease_threshold = 0.0
_vg = ob_circle.vertex_groups.new(name='Bone')
_vg = ob_circle.vertex_groups.new(name='Bone.001')
_vg = ob_circle.vertex_groups.new(name='Bone.002')
_vg = ob_circle.vertex_groups.new(name='Bone.003')
_vg = ob_circle.vertex_groups.new(name='Bone.004')
for _i, _w in zip([0, 1, 2, 3, 4, 5, 6, 7, 8, 9, 10, 11, 12, 13, 14, 15, 16, 17, 18, 19, 20, 21, 22, 23, 24, 25, 26, 27, 28, 29, 30, 31, 32, 33, 34, 35, 36, 37, 38, 39, 40, 41, 42, 43, 44, 45, 46, 47, 48, 49, 50, 51, 52, 53, 54, 55, 56, 57, 58, 59, 60, 61, 62, 63], [0.8639, 0.8673, 0.8708, 0.8742, 0.8775, 0.8803, 0.8831, 0.8858, 0.8884, 0.8865, 0.8846, 0.8826, 0.8806, 0.8777, 0.8748, 0.8718, 0.8687, 0.8625, 0.8563, 0.85, 0.8437, 0.8369, 0.83, 0.8231, 0.8162, 0.8221, 0.828, 0.8343, 0.8406, 0.8465, 0.8523, 0.8581, 0.9701, 0.9687, 0.9672, 0.9657, 0.9643, 0.9657, 0.9672, 0.9687, 0.9702, 0.9712, 0.9721, 0.9731, 0.974, 0.9749, 0.9758, 0.9766, 0.9774, 0.9775, 0.9777, 0.9778, 0.9779, 0.9778, 0.9777, 0.9776, 0.9775, 0.9766, 0.9758, 0.9749, 0.974, 0.9731, 0.9721, 0.9711]): _vg.add([_i], _w, 'REPLACE')
_vg = ob_circle.vertex_groups.new(name='Bone.005')
for _i, _w in zip([0, 1, 2, 3, 4, 5, 6, 7, 8, 9, 10, 11, 12, 13, 14, 15, 16, 17, 18, 19, 20, 21, 22, 23, 24, 25, 26, 27, 28, 29, 30, 31], [0.1361, 0.1327, 0.1292, 0.1258, 0.1225, 0.1197, 0.1169, 0.1142, 0.1116, 0.1135, 0.1153, 0.1174, 0.1194, 0.1223, 0.1252, 0.1282, 0.1313, 0.1375, 0.1437, 0.15, 0.1563, 0.1631, 0.17, 0.1769, 0.1838, 0.1779, 0.172, 0.1657, 0.1594, 0.1535, 0.1477, 0.1419]): _vg.add([_i], _w, 'REPLACE')
_vg = ob_circle.vertex_groups.new(name='Bone.006')
_vg = ob_circle.vertex_groups.new(name='Bone.007')
_vg = ob_circle.vertex_groups.new(name='Bone.008')
for _i, _w in zip([32, 33, 34, 35, 36, 37, 38, 39, 40, 41, 42, 43, 44, 45, 59, 60, 61, 62, 63], [0.009737, 0.01265, 0.01557, 0.01851, 0.02146, 0.01856, 0.01557, 0.0126, 0.009643, 0.007693, 0.005747, 0.003828, 0.001912, 0.0002073, 0.0001835, 0.001921, 0.003859, 0.0058, 0.007767]): _vg.add([_i], _w, 'REPLACE')
_vg = ob_circle.vertex_groups.new(name='Bone.009')
_vg = ob_circle.vertex_groups.new(name='Bone.010')
_vg = ob_circle.vertex_groups.new(name='Bone.030')
_vg = ob_circle.vertex_groups.new(name='Bone.032')
_vg = ob_circle.vertex_groups.new(name='Bone.033')
_vg = ob_circle.vertex_groups.new(name='Bone.036')
_vg = ob_circle.vertex_groups.new(name='Bone.038')
_vg = ob_circle.vertex_groups.new(name='Bone.031')
_vg = ob_circle.vertex_groups.new(name='Bone.034')
_vg = ob_circle.vertex_groups.new(name='Bone.035')
_vg = ob_circle.vertex_groups.new(name='Bone.037')
_vg = ob_circle.vertex_groups.new(name='Bone.039')
_vg = ob_circle.vertex_groups.new(name='Bone.011')
_vg = ob_circle.vertex_groups.new(name='Bone.013')
_vg = ob_circle.vertex_groups.new(name='Bone.015')
_vg = ob_circle.vertex_groups.new(name='Bone.018')
_vg = ob_circle.vertex_groups.new(name='Bone.020')
_vg = ob_circle.vertex_groups.new(name='Bone.012')
_vg = ob_circle.vertex_groups.new(name='Bone.014')
_vg = ob_circle.vertex_groups.new(name='Bone.016')
_vg = ob_circle.vertex_groups.new(name='Bone.017')
_vg = ob_circle.vertex_groups.new(name='Bone.019')
_vg = ob_circle.vertex_groups.new(name='Bone.021')
_vg = ob_circle.vertex_groups.new(name='Bone.024')
_vg = ob_circle.vertex_groups.new(name='Bone.025')
_vg = ob_circle.vertex_groups.new(name='Bone.022')
_vg = ob_circle.vertex_groups.new(name='Bone.023')
_m = ob_circle.modifiers.new('Armature', 'ARMATURE')
_m.object = ob_armature
ob_cube.parent = ob_armature
ob_cube.matrix_parent_inverse = Matrix(((1.496, 0.0, 0.0, -0.00411), (0.0, 5.96e-08, 1.496, 0.3505), (0.0, -1.496, 1.13e-07, 1.021), (0.0, 0.0, 0.0, 1.0)))
ob_cube.location = (0.0, 0.0, 0.0)
ob_cube.lock_rotations_4d = False
ob_cube.empty_display_type = 'ARROWS'
ob_cube.lineart.crease_threshold = 0.0
_vg = ob_cube.vertex_groups.new(name='Bone')
for _i, _w in zip([0, 7, 11, 13, 14, 15, 16, 17, 18, 19, 20, 21, 22, 23, 40, 41, 47, 51, 53, 54, 55, 56, 57, 58, 59, 60, 61, 62, 63, 87, 88, 89, 90, 91, 92, 138, 149, 150, 151, 161, 162, 163, 164, 165, 189, 190, 191, 192, 197, 198, 208, 209, 219, 221, 223, 230, 232, 254, 255, 261, 287, 289, 290, 291, 292, 293, 294, 295, 296, 297, 298, 299, 300, 301, 302, 309, 316, 320, 322, 323, 324, 325, 326, 327, 328, 329, 330, 331, 332, 349, 350, 356, 360, 362, 363, 364, 365, 366, 367, 368, 369, 370, 371, 372, 396, 397, 398, 399, 400, 401, 447, 458, 459, 460, 470, 471, 472, 473, 474, 502, 503, 504, 505, 510, 511, 521, 522, 523, 533, 535, 536, 538, 545, 547, 548, 571, 572, 578], [0.5308, 0.1697, 0.004263, 0.0546, 0.05083, 0.08257, 0.1054, 0.142, 0.6466, 0.4315, 0.6207, 0.3652, 0.3283, 0.1916, 0.4897, 0.006907, 0.06361, 0.003137, 0.05104, 0.02123, 0.0726, 0.08436, 0.1199, 0.6052, 0.4198, 0.575, 0.3664, 0.2698, 0.1821, 0.0159, 0.1305, 0.4426, 0.4617, 0.07693, 0.2085, 0.04814, 0.02853, 0.05878, 0.1002, 0.00428, 0.2642, 0.5067, 0.5173, 0.2296, 0.09586, 0.4282, 0.4235, 0.1976, 0.02114, 0.08208, 0.08781, 0.1536, 0.08313, 0.03031, 0.02724, 0.003531, 0.01394, 0.1547, 0.4012, 0.01548, 0.00511, 0.02035, 0.05798, 0.09335, 0.06332, 0.544, 0.25, 0.4585, 0.6672, 0.6603, 0.3705, 0.1095, 0.1953, 0.4692, 0.1709, 0.5318, 0.1699, 0.003686, 0.05419, 0.05132, 0.08211, 0.1057, 0.1415, 0.648, 0.4323, 0.622, 0.366, 0.328, 0.1918, 0.4908, 0.005007, 0.06358, 0.002168, 0.05036, 0.02151, 0.07183, 0.08453, 0.1191, 0.6076, 0.4196, 0.5775, 0.3673, 0.2694, 0.1822, 0.01297, 0.1264, 0.4447, 0.4646, 0.07529, 0.208, 0.04559, 0.02628, 0.05757, 0.09897, 0.001569, 0.262, 0.5091, 0.5206, 0.229, 0.09562, 0.4303, 0.4257, 0.1977, 0.02112, 0.08162, 0.07587, 0.08676, 0.1517, 0.07962, 0.03206, 0.02958, 0.02603, 0.001589, 0.01394, 0.0137, 0.1529, 0.4019, 0.01357]): _vg.add([_i], _w, 'REPLACE')
_vg = ob_cube.vertex_groups.new(name='Bone.001')
for _i, _w in zip([0, 2, 3, 7, 11, 12, 13, 14, 15, 16, 17, 18, 19, 20, 21, 22, 23, 40, 43, 51, 53, 54, 55, 56, 57, 58, 59, 60, 61, 62, 63, 86, 87, 89, 90, 91, 92, 146, 147, 148, 149, 150, 151, 162, 163, 164, 165, 190, 191, 192, 196, 197, 198, 221, 223, 230, 254, 255, 279, 286, 287, 289, 290, 291, 292, 293, 294, 295, 296, 297, 298, 299, 300, 301, 302, 309, 311, 312, 316, 320, 321, 322, 323, 324, 325, 326, 327, 328, 329, 330, 331, 332, 349, 352, 360, 362, 363, 364, 365, 366, 367, 368, 369, 370, 371, 372, 395, 396, 398, 399, 400, 401, 455, 456, 457, 458, 459, 460, 471, 472, 473, 474, 503, 504, 505, 509, 510, 511, 535, 536, 538, 545, 556, 571, 572], [0.02578, 0.006803, 0.06891, 0.02099, 0.1293, 0.01991, 0.262, 0.1175, 0.3976, 0.2229, 0.509, 0.08442, 0.151, 0.1843, 0.3209, 0.4625, 0.3556, 0.03515, 0.06528, 0.1323, 0.2618, 0.06577, 0.3818, 0.1525, 0.4938, 0.09251, 0.1314, 0.2041, 0.2883, 0.4902, 0.314, 0.03422, 0.08007, 0.08897, 0.1843, 0.1613, 0.3558, 0.002498, 0.05103, 0.08589, 0.1682, 0.243, 0.4061, 0.02525, 0.09281, 0.2001, 0.4607, 0.09881, 0.1989, 0.3091, 0.003614, 0.0624, 0.137, 0.1923, 0.1952, 0.1181, 0.03909, 0.1231, 0.01217, 0.07147, 0.1255, 0.2098, 0.2586, 0.4072, 0.2706, 0.02042, 0.02213, 0.1544, 0.07586, 0.1588, 0.3357, 0.3359, 0.3966, 0.3366, 0.5015, 0.02523, 0.006138, 0.06833, 0.02102, 0.1287, 0.02416, 0.2618, 0.1191, 0.3984, 0.2242, 0.5104, 0.08411, 0.1509, 0.1842, 0.3213, 0.464, 0.3568, 0.03406, 0.06438, 0.1313, 0.2615, 0.06647, 0.3827, 0.1537, 0.4959, 0.09191, 0.1329, 0.2039, 0.2915, 0.4928, 0.3163, 0.0289, 0.07722, 0.08839, 0.1845, 0.1593, 0.3582, 0.0008824, 0.04862, 0.08356, 0.1661, 0.2421, 0.4083, 0.02359, 0.09201, 0.1999, 0.4642, 0.09903, 0.2, 0.3113, 0.006266, 0.06282, 0.1371, 0.1852, 0.1918, 0.1944, 0.1157, 0.04139, 0.0383, 0.1231]): _vg.add([_i], _w, 'REPLACE')
_vg = ob_cube.vertex_groups.new(name='Bone.002')
for _i, _w in zip([2, 3, 4, 10, 11, 13, 15, 17, 22, 24, 26, 28, 30, 42, 43, 44, 50, 51, 53, 55, 57, 62, 64, 65, 66, 68, 70, 82, 84, 85, 93, 94, 146, 147, 148, 149, 150, 151, 152, 165, 193, 194, 199, 200, 201, 202, 221, 223, 224, 230, 272, 273, 276, 277, 278, 279, 280, 285, 286, 287, 288, 290, 291, 301, 302, 311, 312, 313, 319, 320, 322, 324, 326, 331, 333, 335, 337, 339, 351, 352, 353, 359, 360, 362, 364, 366, 371, 373, 375, 377, 379, 391, 393, 394, 402, 403, 455, 456, 457, 458, 459, 460, 461, 474, 506, 507, 512, 513, 514, 515, 535, 536, 538, 545, 588, 589], [0.09194, 0.2121, 0.4916, 0.08573, 0.3705, 0.3684, 0.2632, 0.1531, 0.06011, 0.1668, 0.09927, 0.06527, 0.01735, 0.09918, 0.2402, 0.4702, 0.06745, 0.4121, 0.3444, 0.2358, 0.1328, 0.05184, 0.1699, 0.00148, 0.09546, 0.06223, 0.02111, 0.465, 0.2029, 0.05918, 0.1103, 0.03594, 0.1872, 0.4561, 0.3579, 0.1451, 0.1008, 0.06335, 0.05085, 0.007436, 0.466, 0.08776, 0.1673, 0.0709, 0.03731, 0.0051, 0.3947, 0.3986, 0.003331, 0.2156, 0.008124, 0.05864, 0.09412, 0.1602, 0.0005381, 0.09657, 0.4976, 0.09658, 0.2163, 0.3751, 0.01443, 0.3859, 0.267, 0.0619, 0.1553, 0.09113, 0.2114, 0.4916, 0.08597, 0.3713, 0.3692, 0.2632, 0.1527, 0.05975, 0.1659, 0.09851, 0.06465, 0.01651, 0.09761, 0.2388, 0.4693, 0.06542, 0.4126, 0.3444, 0.235, 0.1318, 0.05115, 0.1683, 0.09417, 0.06124, 0.01975, 0.4635, 0.1641, 0.04588, 0.1081, 0.03283, 0.1848, 0.4531, 0.3519, 0.1407, 0.09767, 0.06146, 0.04775, 0.005664, 0.4622, 0.0786, 0.1652, 0.0694, 0.03509, 0.0035, 0.4091, 0.3957, 0.3989, 0.2099, 0.01311, 0.01162]): _vg.add([_i], _w, 'REPLACE')
_vg = ob_cube.vertex_groups.new(name='Bone.003')
for _i, _w in zip([2, 3, 4, 11, 13, 15, 17, 24, 25, 26, 28, 30, 32, 34, 42, 43, 44, 51, 53, 55, 57, 64, 65, 66, 68, 70, 72, 74, 82, 84, 93, 94, 95, 96, 97, 98, 99, 100, 146, 147, 148, 149, 150, 152, 153, 193, 194, 199, 200, 201, 202, 203, 204, 205, 206, 221, 223, 230, 269, 272, 273, 275, 276, 277, 278, 279, 280, 286, 287, 290, 291, 302, 311, 312, 313, 320, 322, 324, 326, 333, 334, 335, 337, 339, 341, 343, 351, 352, 353, 360, 362, 364, 366, 373, 374, 375, 377, 379, 381, 383, 391, 393, 402, 403, 404, 405, 406, 407, 455, 456, 457, 458, 459, 461, 462, 506, 512, 513, 514, 515, 516, 517, 535, 536, 538, 545, 586, 587, 588, 589, 593], [0.2797, 0.3958, 0.1201, 0.2531, 0.1405, 0.09698, 0.05471, 0.4679, 0.06715, 0.3462, 0.2194, 0.11, 0.051, 0.007521, 0.3812, 0.4223, 0.1344, 0.2046, 0.1008, 0.07091, 0.03266, 0.4398, 0.09368, 0.2723, 0.1836, 0.1081, 0.06464, 0.03277, 0.2131, 0.06839, 0.4463, 0.1594, 0.08665, 0.05742, 0.02996, 0.01184, 3.901e-05, 1.261e-05, 0.4691, 0.1648, 0.08306, 0.02356, 0.003357, 0.1827, 0.02242, 0.1593, 0.005585, 0.434, 0.215, 0.1337, 0.08477, 0.05446, 0.02721, 0.0003566, 3.94e-05, 0.1826, 0.1353, 0.05217, 0.03169, 0.09454, 0.1901, 0.003512, 0.2997, 0.4752, 0.09996, 0.4177, 0.1177, 0.4384, 0.2785, 0.1521, 0.1029, 0.05801, 0.2797, 0.3975, 0.1196, 0.2533, 0.14, 0.09652, 0.05433, 0.469, 0.06699, 0.3468, 0.2193, 0.1095, 0.05048, 0.006621, 0.3826, 0.4248, 0.1333, 0.2042, 0.09979, 0.06999, 0.03134, 0.4411, 0.09183, 0.2724, 0.1831, 0.1074, 0.06388, 0.03139, 0.2107, 0.05472, 0.4499, 0.1577, 0.08506, 0.05622, 0.02809, 0.01024, 0.4726, 0.1619, 0.07944, 0.01983, 0.0008167, 0.1794, 0.01498, 0.1565, 0.4364, 0.2148, 0.1327, 0.08377, 0.05355, 0.0256, 0.2015, 0.1824, 0.1343, 0.04904, 0.05955, 0.05871, 0.09644, 0.09557, 0.0003985]): _vg.add([_i], _w, 'REPLACE')
_vg = ob_cube.vertex_groups.new(name='Bone.004')
for _i, _w in zip([4, 24, 26, 28, 30, 31, 32, 33, 34, 35, 36, 37, 38, 39, 44, 64, 66, 68, 70, 71, 72, 73, 74, 75, 76, 77, 78, 79, 80, 81, 82, 93, 94, 95, 96, 97, 98, 99, 100, 101, 146, 147, 152, 154, 155, 156, 157, 158, 159, 160, 193, 199, 200, 201, 202, 203, 204, 205, 206, 207, 269, 270, 271, 272, 273, 274, 276, 277, 280, 303, 304, 305, 306, 307, 308, 313, 333, 335, 337, 339, 340, 341, 342, 343, 344, 345, 346, 347, 348, 353, 373, 375, 377, 379, 380, 381, 382, 383, 384, 385, 386, 387, 388, 389, 390, 391, 402, 403, 404, 405, 406, 407, 408, 409, 410, 455, 456, 461, 463, 464, 465, 466, 467, 468, 469, 506, 512, 513, 514, 515, 516, 517, 518, 519, 520, 586, 587, 588, 589, 590, 591, 592, 593, 594, 595, 596, 597, 598, 599, 600, 601, 602, 603, 604, 605, 606], [0.05962, 0.2386, 0.4617, 0.6432, 0.8082, 0.08226, 0.9036, 0.3169, 0.9414, 0.7302, 0.9142, 0.962, 0.9781, 0.975, 0.06954, 0.2504, 0.5156, 0.6521, 0.7785, 0.06004, 0.8597, 0.2713, 0.9063, 0.6589, 0.9423, 0.8544, 0.9571, 0.922, 0.9686, 0.957, 0.0671, 0.124, 0.1664, 0.2512, 0.3628, 0.5877, 0.7649, 0.8818, 0.9252, 0.9598, 0.04388, 0.003286, 0.02886, 0.04558, 0.1416, 0.3569, 0.662, 0.835, 0.9164, 0.9555, 0.07575, 0.2213, 0.4741, 0.5866, 0.6958, 0.8009, 0.8709, 0.9212, 0.9432, 0.9647, 0.9268, 0.4807, 0.1384, 0.8412, 0.6941, 0.01803, 0.5262, 0.2461, 0.05908, 0.9568, 0.8012, 0.9509, 0.9754, 0.9823, 0.9813, 0.05929, 0.2381, 0.4619, 0.6442, 0.8096, 0.08976, 0.905, 0.3223, 0.9426, 0.7336, 0.9164, 0.9633, 0.9787, 0.9758, 0.06878, 0.2496, 0.5167, 0.654, 0.7807, 0.08048, 0.862, 0.2786, 0.9085, 0.6633, 0.9442, 0.8577, 0.9587, 0.9243, 0.9698, 0.9585, 0.06537, 0.1223, 0.164, 0.2497, 0.3631, 0.5903, 0.7682, 0.8848, 0.9277, 0.9613, 0.04122, 0.0004456, 0.02522, 0.04166, 0.1438, 0.3592, 0.6655, 0.8383, 0.919, 0.9572, 0.0742, 0.2201, 0.4759, 0.5891, 0.6989, 0.8042, 0.8741, 0.9238, 0.9454, 0.9661, 0.8303, 0.8331, 0.7371, 0.7398, 0.9705, 0.9607, 0.9405, 0.9191, 0.8715, 0.9269, 0.9618, 0.9424, 0.9218, 0.8746, 0.9294, 0.9613, 0.9722, 0.9715, 0.9778, 0.9624, 0.973]): _vg.add([_i], _w, 'REPLACE')
_vg = ob_cube.vertex_groups.new(name='Bone.005')
for _i, _w in zip([2, 3, 11, 13, 15, 25, 26, 27, 28, 29, 31, 33, 35, 36, 42, 43, 51, 53, 55, 64, 65, 66, 67, 68, 69, 70, 71, 72, 73, 74, 75, 77, 79, 81, 82, 93, 94, 95, 96, 97, 98, 99, 100, 146, 147, 148, 152, 153, 154, 155, 156, 157, 158, 159, 160, 166, 168, 169, 170, 171, 193, 199, 200, 201, 202, 203, 204, 205, 206, 221, 223, 270, 271, 274, 275, 278, 279, 286, 287, 290, 291, 304, 311, 312, 320, 334, 336, 338, 340, 342, 344, 351, 374, 380, 382, 384, 535, 536, 586, 588, 593, 594, 595], [0.4954, 0.2159, 0.1197, 0.05825, 0.02516, 0.7807, 0.002981, 0.8415, 0.003431, 0.7536, 0.635, 0.4939, 0.1842, 0.05596, 0.4064, 0.1471, 0.07275, 0.02187, 0.0006804, 0.01898, 0.7966, 0.05678, 0.8752, 0.06004, 0.101, 0.0509, 0.471, 0.02414, 0.5326, 0.003114, 0.2509, 0.1031, 0.05192, 0.001142, 0.06702, 0.2487, 0.5722, 0.5694, 0.5016, 0.3184, 0.1683, 0.07222, 0.03668, 0.1804, 0.05704, 0.006336, 0.6619, 0.8194, 0.6999, 0.6729, 0.5253, 0.263, 0.1185, 0.05489, 0.002908, 0.02697, 0.05746, 0.1176, 0.01804, 0.08984, 0.003404, 0.08894, 0.189, 0.1953, 0.1606, 0.1051, 0.06241, 0.02183, 0.004708, 0.08034, 0.04596, 0.2571, 0.512, 0.61, 0.634, 0.5712, 0.245, 0.1237, 0.08011, 0.03721, 0.008369, 0.09122, 0.09268, 0.05283, 0.02232, 0.1842, 0.09501, 0.08453, 0.1635, 0.1113, 0.04635, 0.007177, 0.05565, 0.0496, 0.05174, 0.01197, 0.05801, 0.003598, 0.06464, 0.1057, 0.02307, 0.08297, 0.03825]): _vg.add([_i], _w, 'REPLACE')
_vg = ob_cube.vertex_groups.new(name='Bone.006')
for _i, _w in zip([25, 27, 29, 31, 33, 35, 65, 67, 69, 71, 73, 75, 94, 95, 96, 97, 152, 153, 154, 155, 156, 157, 166, 167, 168, 169, 170, 171, 172, 173, 174, 175, 176, 177, 270, 271, 274, 275], [0.0008832, 0.09755, 0.1925, 0.1922, 0.09931, 0.02128, 0.00994, 0.09333, 0.8839, 0.4413, 0.1478, 0.04731, 0.01533, 0.05009, 0.04112, 0.003915, 0.002979, 0.09761, 0.2213, 0.1479, 0.07215, 0.01497, 0.8818, 0.9511, 0.8704, 0.8414, 0.93, 0.8576, 0.0486, 0.02155, 0.06024, 0.07144, 0.01685, 0.07411, 0.0344, 0.0676, 0.05509, 0.01665]): _vg.add([_i], _w, 'REPLACE')
_vg = ob_cube.vertex_groups.new(name='Bone.007')
for _i, _w in zip([166, 167, 168, 169, 170, 171, 172, 173, 174, 175, 176, 177, 178, 179, 180, 181, 182, 183], [0.07721, 0.04541, 0.06855, 0.01355, 0.01891, 0.03751, 0.9481, 0.9653, 0.9362, 0.9229, 0.9646, 0.9194, 0.9902, 0.9973, 0.9883, 0.9918, 0.9952, 0.9892]): _vg.add([_i], _w, 'REPLACE')
_vg = ob_cube.vertex_groups.new(name='Bone.008')
for _i, _w in zip([2, 3, 11, 25, 27, 29, 31, 33, 35, 65, 73, 270, 271, 274, 275, 278, 279, 286, 287, 290, 304, 311, 312, 320, 322, 324, 334, 335, 336, 337, 338, 340, 342, 344, 345, 351, 352, 360, 362, 373, 374, 375, 376, 377, 378, 379, 380, 381, 382, 383, 384, 386, 388, 391, 402, 403, 404, 405, 406, 407, 408, 409, 455, 456, 457, 461, 462, 463, 464, 465, 466, 467, 468, 469, 475, 477, 478, 479, 480, 506, 512, 513, 514, 515, 516, 517, 518, 519, 535, 536, 538, 587, 589, 598, 599, 600], [0.0582, 0.02384, 0.003445, 0.0826, 0.01969, 0.007237, 0.06892, 0.06962, 0.01986, 0.003612, 0.009139, 0.1833, 0.2217, 0.23, 0.2457, 0.2553, 0.1708, 0.0951, 0.06394, 0.02198, 0.07468, 0.463, 0.1999, 0.1099, 0.05295, 0.01786, 0.6788, 0.002436, 0.7705, 0.002869, 0.6798, 0.5666, 0.4717, 0.1767, 0.05299, 0.4011, 0.1424, 0.06916, 0.01709, 0.0181, 0.7739, 0.05652, 0.8668, 0.05985, 0.1323, 0.05052, 0.5798, 0.02268, 0.5518, 0.001347, 0.2513, 0.1013, 0.05028, 0.06532, 0.2491, 0.582, 0.5812, 0.5123, 0.321, 0.1676, 0.07051, 0.034, 0.1779, 0.05471, 0.002411, 0.6675, 0.8379, 0.7284, 0.7056, 0.535, 0.264, 0.1173, 0.05334, 0.0002319, 0.02847, 0.05696, 0.1068, 0.01823, 0.08499, 0.001152, 0.08838, 0.1902, 0.1969, 0.1614, 0.1043, 0.06097, 0.01913, 0.002319, 0.04439, 0.07344, 0.04033, 0.06348, 0.106, 0.02033, 0.08152, 0.03542]): _vg.add([_i], _w, 'REPLACE')
_vg = ob_cube.vertex_groups.new(name='Bone.009')
for _i, _w in zip([270, 271, 274, 275, 334, 336, 338, 340, 342, 374, 376, 378, 380, 382, 384, 403, 404, 405, 462, 463, 464, 465, 475, 476, 477, 478, 479, 480, 481, 482, 483, 484, 485, 486], [0.01106, 0.05344, 0.05435, 0.01839, 0.002251, 0.1056, 0.2047, 0.1522, 0.06942, 0.005494, 0.09203, 0.8382, 0.2749, 0.09652, 0.0156, 0.002878, 0.02933, 0.01482, 0.08442, 0.1939, 0.1046, 0.05136, 0.8698, 0.9476, 0.8602, 0.8562, 0.9276, 0.8653, 0.05115, 0.01702, 0.06326, 0.06611, 0.02407, 0.06903]): _vg.add([_i], _w, 'REPLACE')
_vg = ob_cube.vertex_groups.new(name='Bone.010')
for _i, _w in zip([475, 476, 477, 478, 479, 480, 481, 482, 483, 484, 485, 486, 487, 488, 489, 490, 491, 492], [0.08477, 0.04961, 0.0745, 0.00706, 0.0219, 0.03263, 0.9457, 0.9674, 0.9326, 0.9289, 0.9607, 0.9251, 0.9904, 0.9984, 0.9884, 0.9928, 0.9958, 0.991]): _vg.add([_i], _w, 'REPLACE')
_vg = ob_cube.vertex_groups.new(name='Bone.030')
for _i, _w in zip([4, 9, 10, 11, 13, 15, 17, 22, 24, 43, 44, 49, 50, 51, 53, 55, 57, 62, 64, 66, 82, 84, 85, 86, 87, 90, 91, 92, 93, 146, 147, 148, 149, 150, 151, 164, 165, 191, 192, 193, 194, 195, 196, 197, 198, 199, 221, 222, 223, 224, 230, 231, 240, 263, 277, 280, 285, 288, 289, 292, 313, 318, 319, 359, 556, 557, 580], [0.1347, 0.1254, 0.4335, 0.01896, 0.05056, 0.05385, 0.04728, 0.005801, 0.03452, 0.04485, 0.1432, 0.1154, 0.4103, 0.08281, 0.1252, 0.1279, 0.1052, 0.05419, 0.0457, 0.0008078, 0.1016, 0.4439, 0.4696, 0.4385, 0.3857, 0.0419, 0.297, 0.1142, 0.001961, 0.04033, 0.1546, 0.2883, 0.4305, 0.388, 0.2294, 0.02608, 0.09566, 0.008914, 0.05406, 0.1451, 0.4368, 0.4598, 0.1489, 0.09797, 0.08139, 0.03438, 0.04022, 0.06188, 0.109, 0.4687, 0.4087, 0.4218, 0.01217, 0.1002, 0.01083, 0.1048, 0.3625, 0.274, 0.036, 0.001187, 0.05834, 0.07653, 0.1249, 0.0002422, 0.1666, 0.02988, 0.00898]): _vg.add([_i], _w, 'REPLACE')
_vg = ob_cube.vertex_groups.new(name='Bone.032')
for _i, _w in zip([4, 9, 10, 12, 14, 16, 19, 21, 23, 24, 44, 49, 50, 51, 52, 53, 54, 55, 56, 57, 59, 61, 62, 63, 64, 82, 84, 85, 86, 87, 89, 90, 91, 92, 102, 103, 104, 105, 147, 148, 149, 150, 151, 164, 165, 190, 191, 192, 193, 194, 195, 196, 197, 198, 199, 222, 223, 224, 225, 230, 231, 240, 241, 255, 263, 264, 280, 285, 288, 289, 292, 295, 298, 299, 300, 313, 318, 319, 323, 325, 330, 332, 556, 557], [0.09788, 0.5465, 0.2726, 0.7509, 0.6189, 0.4516, 0.04698, 0.1072, 0.2517, 0.01186, 0.1264, 0.7986, 0.4473, 0.01826, 0.8065, 0.04923, 0.7694, 0.05257, 0.6228, 0.05137, 0.06631, 0.144, 0.0256, 0.3427, 0.02259, 0.05343, 0.21, 0.4185, 0.4713, 0.4631, 0.02701, 0.09448, 0.4071, 0.2111, 0.07118, 0.0982, 0.09375, 0.1322, 0.06689, 0.1131, 0.1464, 0.1478, 0.1387, 0.03967, 0.09138, 0.06084, 0.143, 0.3234, 0.1015, 0.4137, 0.5104, 0.7819, 0.7594, 0.6315, 0.002844, 0.8223, 0.03767, 0.4603, 0.1111, 0.1405, 0.5546, 0.4293, 0.04525, 0.04885, 0.6539, 0.1321, 0.06214, 0.1435, 0.2151, 0.2431, 0.2324, 0.01531, 0.06401, 0.1967, 0.1329, 0.0165, 0.05755, 0.05446, 0.04912, 0.06853, 0.01641, 0.05937, 0.2168, 0.05711]): _vg.add([_i], _w, 'REPLACE')
_vg = ob_cube.vertex_groups.new(name='Bone.033')
for _i, _w in zip([9, 10, 12, 14, 16, 23, 49, 52, 54, 56, 63, 102, 103, 104, 105, 106, 107, 108, 109, 110, 111, 112, 113, 115, 117, 222, 225, 226, 227, 240, 241, 242, 243, 263, 264, 265, 266, 267, 285, 288, 289, 292, 299, 300, 318, 556, 557], [0.199, 0.05897, 0.1579, 0.1157, 0.07661, 0.02731, 0.05664, 0.1306, 0.07725, 0.05382, 0.01255, 0.8942, 0.8555, 0.8896, 0.8308, 0.5866, 0.864, 0.8344, 0.8811, 0.05519, 0.1801, 0.05962, 0.1708, 0.02434, 0.007778, 0.09722, 0.8705, 0.8894, 0.09226, 0.4515, 0.9332, 0.8604, 0.09214, 0.1852, 0.8166, 0.8515, 0.192, 0.002693, 0.03539, 0.09703, 0.1093, 0.07676, 0.05132, 0.006764, 0.003263, 0.173, 0.02794]): _vg.add([_i], _w, 'REPLACE')
_vg = ob_cube.vertex_groups.new(name='Bone.036')
for _i, _w in zip([106, 107, 108, 109, 110, 111, 112, 113, 114, 115, 116, 117, 118, 119, 226, 227, 228, 229, 242, 243, 244, 245, 265, 266, 267], [0.4042, 0.1017, 0.1495, 0.08594, 0.8795, 0.6424, 0.8482, 0.6798, 0.4726, 0.129, 0.1635, 0.1122, 0.003719, 0.01967, 0.09003, 0.8088, 0.1565, 0.06961, 0.1237, 0.8052, 0.2067, 0.09674, 0.1018, 0.5779, 0.08314]): _vg.add([_i], _w, 'REPLACE')
_vg = ob_cube.vertex_groups.new(name='Bone.038')
for _i, _w in zip([107, 110, 111, 112, 113, 114, 115, 116, 117, 118, 119, 227, 228, 229, 243, 244, 245, 265, 266, 267, 268], [0.001366, 0.06494, 0.1755, 0.09161, 0.1467, 0.5228, 0.8333, 0.8249, 0.8584, 0.9685, 0.9589, 0.09783, 0.8219, 0.9221, 0.1021, 0.7729, 0.8978, 0.01204, 0.227, 0.8901, 0.99]): _vg.add([_i], _w, 'REPLACE')
_vg = ob_cube.vertex_groups.new(name='Bone.031')
for _i, _w in zip([280, 285, 313, 319, 320, 322, 324, 326, 331, 333, 352, 353, 358, 359, 360, 362, 364, 366, 371, 373, 391, 393, 394, 395, 396, 399, 400, 401, 455, 456, 457, 458, 459, 460, 473, 474, 504, 505, 506, 507, 508, 509, 510, 511, 512, 536, 537, 538, 539, 545, 546, 580], [0.01942, 0.0276, 0.06522, 0.09932, 0.01453, 0.04683, 0.05207, 0.04466, 0.004267, 0.003566, 0.03658, 0.1123, 0.0854, 0.3427, 0.07756, 0.1212, 0.125, 0.1032, 0.05289, 0.02773, 0.08622, 0.3646, 0.45, 0.423, 0.3777, 0.03808, 0.2932, 0.1107, 0.02918, 0.1388, 0.2722, 0.4285, 0.3869, 0.2269, 0.02355, 0.09353, 0.003411, 0.04585, 0.1217, 0.4112, 0.4107, 0.0854, 0.07084, 0.0677, 0.02017, 0.03556, 0.01784, 0.1039, 0.4484, 0.4025, 0.1434, 0.02869]): _vg.add([_i], _w, 'REPLACE')
_vg = ob_cube.vertex_groups.new(name='Bone.034')
for _i, _w in zip([4, 9, 10, 14, 16, 21, 23, 63, 240, 263, 277, 280, 285, 288, 289, 292, 295, 298, 299, 300, 313, 318, 319, 321, 323, 324, 325, 326, 328, 330, 332, 333, 352, 353, 358, 359, 360, 361, 362, 363, 364, 365, 366, 368, 370, 371, 372, 373, 391, 393, 394, 395, 396, 398, 399, 400, 401, 411, 412, 413, 414, 455, 456, 457, 458, 459, 460, 473, 474, 503, 504, 505, 506, 507, 508, 509, 510, 511, 512, 537, 538, 539, 540, 545, 546, 556, 557, 558, 572, 580, 581], [0.0516, 0.07267, 0.08749, 0.05191, 0.07168, 0.01796, 0.06162, 0.001377, 0.04948, 0.002656, 0.008514, 0.09619, 0.2438, 0.2736, 0.2757, 0.2505, 0.01663, 0.06542, 0.2064, 0.1372, 0.1465, 0.6254, 0.5353, 0.7543, 0.6238, 0.002363, 0.4564, 0.0008486, 0.04835, 0.108, 0.2546, 0.03498, 0.003067, 0.1522, 0.8204, 0.5041, 0.03541, 0.8103, 0.05722, 0.7737, 0.05837, 0.6267, 0.05494, 0.06591, 0.1442, 0.02835, 0.3453, 0.041, 0.07696, 0.3569, 0.4585, 0.494, 0.4781, 0.02717, 0.09538, 0.417, 0.2146, 0.07444, 0.1278, 0.08764, 0.1364, 0.008376, 0.0939, 0.1449, 0.1597, 0.157, 0.1442, 0.04064, 0.09336, 0.06101, 0.1443, 0.3284, 0.133, 0.4526, 0.5569, 0.8403, 0.785, 0.6458, 0.02053, 0.8428, 0.05266, 0.4902, 0.1066, 0.1608, 0.818, 0.2885, 0.6333, 0.06739, 0.05037, 0.7065, 0.1477]): _vg.add([_i], _w, 'REPLACE')
_vg = ob_cube.vertex_groups.new(name='Bone.035')
for _i, _w in zip([285, 288, 289, 292, 299, 318, 319, 321, 323, 325, 332, 358, 361, 363, 365, 372, 411, 412, 413, 414, 415, 416, 417, 418, 419, 420, 421, 422, 424, 426, 537, 540, 541, 542, 556, 557, 558, 559, 560, 561, 580, 581, 582, 583, 584], [0.01009, 0.06151, 0.0618, 0.04892, 0.02226, 0.1531, 0.04348, 0.1462, 0.1048, 0.06776, 0.01714, 0.0552, 0.133, 0.0765, 0.05161, 0.008087, 0.8882, 0.8204, 0.8976, 0.8333, 0.5902, 0.8412, 0.8462, 0.8955, 0.06282, 0.187, 0.05654, 0.1603, 0.03207, 0.0007935, 0.1013, 0.8808, 0.9117, 0.07234, 0.07838, 0.1899, 0.9052, 0.8283, 0.1084, 0.002393, 0.1717, 0.8057, 0.8449, 0.1921, 0.005628]): _vg.add([_i], _w, 'REPLACE')
_vg = ob_cube.vertex_groups.new(name='Bone.037')
for _i, _w in zip([411, 415, 416, 417, 418, 419, 420, 421, 422, 423, 424, 425, 426, 427, 428, 541, 542, 543, 544, 559, 560, 561, 562, 582, 583, 584], [0.001891, 0.399, 0.116, 0.1413, 0.07658, 0.8687, 0.6271, 0.8792, 0.7033, 0.4839, 0.1407, 0.4808, 0.1114, 0.00699, 0.0211, 0.07481, 0.8623, 0.2072, 0.1624, 0.1487, 0.7728, 0.2309, 0.1306, 0.1052, 0.5772, 0.0911]): _vg.add([_i], _w, 'REPLACE')
_vg = ob_cube.vertex_groups.new(name='Bone.039')
for _i, _w in zip([416, 419, 420, 421, 422, 423, 424, 425, 426, 427, 428, 542, 543, 544, 560, 561, 562, 582, 583, 584, 585], [0.01021, 0.06791, 0.183, 0.0638, 0.1338, 0.5096, 0.8176, 0.5143, 0.8628, 0.9664, 0.9609, 0.06465, 0.7772, 0.8315, 0.1176, 0.7426, 0.8615, 0.01271, 0.2271, 0.8806, 0.9869]): _vg.add([_i], _w, 'REPLACE')
_vg = ob_cube.vertex_groups.new(name='Bone.011')
for _i, _w in zip([0, 6, 7, 8, 18, 19, 20, 40, 41, 45, 46, 47, 48, 58, 60, 62, 83, 88, 89, 90, 120, 138, 139, 140, 161, 162, 163, 164, 165, 188, 189, 190, 208, 209, 211, 219, 220, 232, 238, 246, 247, 252, 254, 255, 282, 283, 293, 294, 295, 296, 315, 316, 448, 547, 548, 554, 564], [0.09565, 0.3402, 0.1882, 0.1586, 0.06928, 0.03632, 0.03316, 0.2219, 0.1358, 0.1473, 0.2043, 0.002778, 0.3975, 0.1255, 0.06229, 0.002392, 0.5336, 0.353, 0.1339, 0.05485, 0.01377, 0.05151, 0.1324, 0.0391, 0.4658, 0.4415, 0.1916, 0.08175, 0.01275, 0.381, 0.09259, 0.03265, 0.06813, 0.4103, 0.4569, 0.5969, 0.08207, 0.3206, 0.1099, 0.3643, 0.4009, 0.1045, 0.03886, 0.01673, 0.05099, 0.1507, 0.01299, 0.121, 0.02261, 0.006493, 0.08817, 0.06192, 0.02741, 0.2909, 0.1785, 0.05979, 0.005487]): _vg.add([_i], _w, 'REPLACE')
_vg = ob_cube.vertex_groups.new(name='Bone.013')
for _i, _w in zip([6, 7, 8, 19, 21, 23, 40, 41, 45, 46, 47, 48, 58, 59, 60, 61, 63, 83, 88, 89, 90, 92, 120, 121, 122, 123, 124, 126, 138, 139, 140, 141, 161, 162, 163, 164, 165, 188, 189, 190, 191, 192, 198, 209, 210, 211, 212, 217, 219, 220, 232, 233, 238, 246, 247, 248, 249, 252, 254, 255, 256, 261, 283, 294, 295, 298, 300, 315, 316, 328, 547, 548, 554, 572], [0.1622, 0.3228, 0.05942, 0.1864, 0.08048, 0.03225, 0.06061, 0.009898, 0.05354, 0.6717, 0.8486, 0.2156, 0.05232, 0.2812, 0.0222, 0.1089, 0.05098, 0.2402, 0.4601, 0.2503, 0.1305, 0.05633, 0.1476, 0.1189, 0.1469, 0.09193, 0.01102, 0.002691, 0.616, 0.5206, 0.7684, 0.8709, 0.1135, 0.1678, 0.1245, 0.07553, 0.02051, 0.497, 0.7624, 0.3205, 0.1479, 0.06376, 7.812e-06, 0.05562, 0.9424, 0.4955, 0.1008, 0.8718, 0.166, 0.8941, 0.2302, 0.1175, 0.5271, 0.1346, 0.3013, 0.1462, 0.006942, 0.6243, 0.6228, 0.2891, 0.1143, 0.7678, 0.07066, 0.1766, 0.09865, 0.04345, 0.003, 0.03487, 0.087, 0.04324, 0.1456, 0.09352, 0.01748, 0.004613]): _vg.add([_i], _w, 'REPLACE')
_vg = ob_cube.vertex_groups.new(name='Bone.015')
for _i, _w in zip([6, 7, 19, 46, 120, 121, 122, 123, 124, 125, 126, 127, 128, 129, 131, 138, 139, 140, 141, 142, 143, 144, 145, 212, 213, 217, 218, 232, 233, 234, 235, 238, 239, 247, 248, 249, 250, 252, 253, 254, 255, 256, 257, 258, 261, 262, 294, 547, 548], [0.03323, 0.08787, 0.003105, 0.02011, 0.7562, 0.8324, 0.812, 0.8935, 0.8595, 0.8129, 0.8493, 0.8702, 0.05044, 0.03502, 0.01562, 0.2148, 0.1878, 0.1541, 0.104, 0.1728, 0.1696, 0.4563, 0.1916, 0.882, 0.8794, 0.11, 0.1114, 0.09411, 0.8083, 0.8311, 0.0167, 0.2316, 0.2291, 0.04566, 0.784, 0.8567, 0.03542, 0.1819, 0.4457, 0.06173, 0.008463, 0.8598, 0.841, 0.02736, 0.1579, 0.1822, 0.04872, 0.05855, 0.02315]): _vg.add([_i], _w, 'REPLACE')
_vg = ob_cube.vertex_groups.new(name='Bone.018')
for _i, _w in zip([120, 124, 125, 126, 127, 128, 129, 130, 131, 132, 133, 134, 135, 136, 137, 142, 143, 144, 145, 213, 214, 215, 216, 218, 233, 234, 235, 236, 237, 239, 248, 249, 250, 251, 253, 257, 258, 259, 262], [0.006644, 0.09697, 0.1609, 0.119, 0.1126, 0.9082, 0.8073, 0.9374, 0.8077, 0.5185, 0.1367, 0.5214, 0.1121, 0.02316, 0.02548, 0.8209, 0.7959, 0.5381, 0.7672, 0.1045, 0.8974, 0.2061, 0.1051, 0.8783, 0.004876, 0.1392, 0.869, 0.2283, 0.1088, 0.753, 0.005011, 0.1051, 0.9359, 0.8379, 0.5498, 0.1353, 0.7787, 0.07667, 0.7668]): _vg.add([_i], _w, 'REPLACE')
_vg = ob_cube.vertex_groups.new(name='Bone.020')
for _i, _w in zip([128, 129, 130, 131, 132, 133, 134, 135, 136, 137, 143, 145, 214, 215, 216, 235, 236, 237, 251, 258, 259, 260, 262], [0.03146, 0.1493, 0.0292, 0.1589, 0.4779, 0.8564, 0.4764, 0.8837, 0.9623, 0.9614, 0.01336, 0.02448, 0.08278, 0.7895, 0.8936, 0.09688, 0.7663, 0.8896, 0.158, 0.1819, 0.9198, 0.9923, 0.04465]): _vg.add([_i], _w, 'REPLACE')
_vg = ob_cube.vertex_groups.new(name='Bone.012')
for _i, _w in zip([6, 7, 232, 282, 283, 293, 294, 295, 296, 309, 315, 316, 317, 327, 328, 329, 349, 350, 354, 355, 356, 357, 367, 369, 371, 392, 397, 398, 399, 447, 448, 449, 470, 471, 472, 473, 474, 501, 502, 503, 522, 523, 525, 533, 534, 547, 548, 563, 564, 569, 571, 572], [0.03591, 0.02397, 0.009015, 0.02386, 0.09116, 0.01375, 0.07743, 0.0004974, 0.007127, 0.09689, 0.2347, 0.1476, 0.1259, 0.07004, 0.01718, 0.03377, 0.2254, 0.1357, 0.1488, 0.1564, 0.001016, 0.3648, 0.127, 0.06266, 0.002382, 0.5362, 0.3603, 0.1353, 0.05477, 0.02541, 0.06893, 0.007784, 0.4732, 0.4502, 0.1941, 0.08218, 0.01251, 0.3679, 0.09516, 0.03056, 0.06853, 0.4187, 0.4659, 0.6124, 0.09126, 0.03356, 0.05562, 0.2943, 0.1714, 0.05269, 0.02059, 0.003238]): _vg.add([_i], _w, 'REPLACE')
_vg = ob_cube.vertex_groups.new(name='Bone.014')
for _i, _w in zip([6, 7, 19, 21, 138, 139, 232, 238, 255, 282, 283, 294, 295, 298, 300, 315, 316, 317, 328, 330, 332, 349, 350, 354, 355, 356, 357, 367, 368, 369, 370, 372, 392, 397, 398, 399, 401, 429, 430, 431, 432, 433, 435, 447, 448, 449, 450, 470, 471, 472, 473, 474, 501, 502, 503, 504, 505, 523, 524, 525, 526, 531, 533, 534, 547, 548, 549, 554, 563, 564, 565, 566, 569, 571, 572, 573, 578], [0.06884, 0.1013, 0.05084, 0.001174, 0.006042, 0.01768, 0.1646, 0.05851, 0.01023, 0.01381, 0.1109, 0.2029, 0.1057, 0.04855, 0.005322, 0.2484, 0.3536, 0.09004, 0.1934, 0.08301, 0.03426, 0.05935, 0.01208, 0.06384, 0.7182, 0.8488, 0.2464, 0.05128, 0.2855, 0.02061, 0.1093, 0.05123, 0.2443, 0.4603, 0.2493, 0.1295, 0.05556, 0.1594, 0.1168, 0.1531, 0.09624, 0.01322, 0.007015, 0.6344, 0.5751, 0.7817, 0.8668, 0.115, 0.1654, 0.1227, 0.07426, 0.01893, 0.5114, 0.7605, 0.3205, 0.1476, 0.06343, 0.05415, 0.9396, 0.495, 0.1077, 0.8673, 0.1616, 0.8832, 0.2628, 0.4185, 0.1254, 0.5988, 0.2078, 0.5263, 0.1555, 0.01032, 0.6733, 0.6344, 0.2942, 0.1139, 0.7748]): _vg.add([_i], _w, 'REPLACE')
_vg = ob_cube.vertex_groups.new(name='Bone.016')
for _i, _w in zip([232, 294, 315, 316, 328, 355, 429, 430, 431, 432, 433, 434, 435, 436, 437, 438, 439, 440, 447, 448, 449, 450, 451, 452, 453, 454, 526, 527, 528, 531, 532, 547, 548, 549, 550, 551, 554, 555, 564, 565, 566, 567, 569, 570, 571, 572, 573, 574, 575, 578, 579], [0.02272, 0.04738, 0.03309, 0.08665, 0.002221, 0.02061, 0.7612, 0.84, 0.8083, 0.8885, 0.8673, 0.8258, 0.8447, 0.8621, 0.04211, 0.02263, 0.002929, 0.02381, 0.2107, 0.1865, 0.1551, 0.1077, 0.1852, 0.1805, 0.4566, 0.1762, 0.8732, 0.8661, 0.0008029, 0.115, 0.132, 0.05805, 0.0932, 0.818, 0.8448, 0.0003921, 0.2293, 0.207, 0.04563, 0.7852, 0.8587, 0.03561, 0.1813, 0.4489, 0.06031, 0.00755, 0.8618, 0.8436, 0.02702, 0.1553, 0.1821]): _vg.add([_i], _w, 'REPLACE')
_vg = ob_cube.vertex_groups.new(name='Bone.017')
for _i, _w in zip([429, 433, 434, 435, 436, 437, 438, 439, 440, 441, 442, 443, 444, 445, 446, 451, 452, 453, 454, 527, 528, 529, 530, 532, 550, 551, 552, 553, 555, 565, 566, 567, 568, 570, 574, 575, 576, 579], [0.003004, 0.09146, 0.1517, 0.1222, 0.1186, 0.9173, 0.8238, 0.9283, 0.7972, 0.5125, 0.1272, 0.5287, 0.1308, 0.007286, 0.0539, 0.8073, 0.7813, 0.5388, 0.7885, 0.1147, 0.8796, 0.2387, 0.1529, 0.8543, 0.1295, 0.8875, 0.207, 0.1144, 0.7792, 0.004044, 0.1037, 0.9352, 0.8239, 0.5467, 0.1333, 0.781, 0.08142, 0.7678]): _vg.add([_i], _w, 'REPLACE')
_vg = ob_cube.vertex_groups.new(name='Bone.019')
for _i, _w in zip([437, 438, 439, 440, 441, 442, 443, 444, 445, 446, 452, 454, 528, 529, 530, 551, 552, 553, 568, 575, 576, 577, 579], [0.02229, 0.1392, 0.03959, 0.1653, 0.485, 0.867, 0.4682, 0.8638, 0.9706, 0.9448, 0.01989, 0.01419, 0.09454, 0.7553, 0.845, 0.08679, 0.7896, 0.8845, 0.1719, 0.1797, 0.9145, 0.9987, 0.04333]): _vg.add([_i], _w, 'REPLACE')
_vg = ob_cube.vertex_groups.new(name='Bone.021')
for _i, _w in zip([0, 1, 5, 6, 8, 18, 40, 41, 45, 48, 58, 83, 139, 161, 188, 208, 209, 219, 232, 246, 247, 282, 283, 284, 293, 296, 309, 310, 314, 315, 317, 327, 349, 350, 354, 357, 367, 392, 448, 470, 501, 521, 522, 523, 533, 547, 548, 563, 564], [0.0927, 0.2989, 0.2993, 0.1055, 0.2435, 0.03571, 0.05335, 0.2628, 0.2567, 0.1168, 0.004117, 0.06719, 0.008192, 0.1264, 0.01606, 0.2683, 0.1175, 0.04014, 0.001956, 0.1507, 0.0677, 0.2611, 0.173, 0.0735, 0.1059, 0.05008, 0.09238, 0.3005, 0.3017, 0.1056, 0.2436, 0.03515, 0.0526, 0.263, 0.2528, 0.1176, 0.003204, 0.06541, 0.007829, 0.1241, 0.01514, 0.2816, 0.2689, 0.1162, 0.03585, 0.01456, 0.001849, 0.1486, 0.06721]): _vg.add([_i], _w, 'REPLACE')
_vg = ob_cube.vertex_groups.new(name='Bone.024')
for _i, _w in zip([1, 5, 184, 185, 186, 187, 281, 282, 284, 310, 314, 493, 494, 495, 496, 500, 521], [0.09524, 0.09425, 0.9582, 0.9692, 0.09476, 0.1044, 0.928, 0.06599, 0.7763, 0.09092, 0.08783, 0.993, 0.9977, 0.9888, 0.9954, 0.002383, 0.0294]): _vg.add([_i], _w, 'REPLACE')
_vg = ob_cube.vertex_groups.new(name='Bone.027')
for _i, _w in zip([184, 185, 186, 187, 493, 494, 495, 496, 497, 498, 499, 500], [0.3259, 0.327, 0.3329, 0.3329, 0.3331, 0.3331, 0.3328, 0.3328, 0.3333, 0.3333, 0.3333, 0.3333]): _vg.add([_i], _w, 'REPLACE')
_vg = ob_cube.vertex_groups.new(name='Bone.022')
for _i, _w in zip([0, 1, 5, 6, 8, 18, 40, 41, 45, 48, 58, 83, 139, 161, 188, 208, 209, 219, 232, 246, 247, 282, 283, 284, 293, 296, 309, 310, 314, 315, 317, 327, 349, 350, 354, 357, 367, 392, 448, 470, 501, 521, 522, 523, 533, 547, 548, 563, 564], [0.0927, 0.2989, 0.2993, 0.1055, 0.2435, 0.03571, 0.05335, 0.2628, 0.2567, 0.1168, 0.004117, 0.06719, 0.008192, 0.1264, 0.01606, 0.2683, 0.1175, 0.04014, 0.001956, 0.1507, 0.0677, 0.2611, 0.173, 0.0735, 0.1059, 0.05008, 0.09238, 0.3005, 0.3017, 0.1056, 0.2436, 0.03515, 0.0526, 0.263, 0.2528, 0.1176, 0.003204, 0.06541, 0.007829, 0.1241, 0.01514, 0.2816, 0.2689, 0.1162, 0.03585, 0.01456, 0.001849, 0.1486, 0.06721]): _vg.add([_i], _w, 'REPLACE')
_vg = ob_cube.vertex_groups.new(name='Bone.025')
for _i, _w in zip([186, 187, 497, 498, 499, 500], [0.9033, 0.8942, 0.9947, 0.983, 0.9765, 0.9737]): _vg.add([_i], _w, 'REPLACE')
_vg = ob_cube.vertex_groups.new(name='Bone.028')
for _i, _w in zip([184, 185, 186, 187, 493, 494, 495, 496, 497, 498, 499, 500], [0.3259, 0.327, 0.3329, 0.3329, 0.3331, 0.3331, 0.3328, 0.3328, 0.3333, 0.3333, 0.3333, 0.3333]): _vg.add([_i], _w, 'REPLACE')
_vg = ob_cube.vertex_groups.new(name='Bone.023')
for _i, _w in zip([0, 1, 5, 6, 8, 18, 40, 41, 45, 48, 58, 83, 139, 161, 188, 208, 209, 219, 232, 246, 247, 282, 283, 284, 293, 296, 309, 310, 314, 315, 317, 327, 349, 350, 354, 357, 367, 392, 448, 470, 501, 521, 522, 523, 533, 547, 548, 563, 564], [0.0927, 0.2989, 0.2993, 0.1055, 0.2435, 0.03571, 0.05335, 0.2628, 0.2567, 0.1168, 0.004117, 0.06719, 0.008192, 0.1264, 0.01606, 0.2683, 0.1175, 0.04014, 0.001956, 0.1507, 0.0677, 0.2611, 0.173, 0.0735, 0.1059, 0.05008, 0.09238, 0.3005, 0.3017, 0.1056, 0.2436, 0.03515, 0.0526, 0.263, 0.2528, 0.1176, 0.003204, 0.06541, 0.007829, 0.1241, 0.01514, 0.2816, 0.2689, 0.1162, 0.03585, 0.01456, 0.001849, 0.1486, 0.06721]): _vg.add([_i], _w, 'REPLACE')
_vg = ob_cube.vertex_groups.new(name='Bone.026')
_vg = ob_cube.vertex_groups.new(name='Bone.029')
for _i, _w in zip([184, 185, 186, 187, 493, 494, 495, 496, 497, 498, 499, 500], [0.3259, 0.327, 0.3329, 0.3329, 0.3331, 0.3331, 0.3328, 0.3328, 0.3333, 0.3333, 0.3333, 0.3333]): _vg.add([_i], _w, 'REPLACE')
_m = ob_cube.modifiers.new('ParticleSystem 1', 'PARTICLE_SYSTEM')
_m = ob_cube.modifiers.new('Subsurf', 'SUBSURF')
_m.uv_smooth = 'PRESERVE_CORNERS'
_m.quality = 1
_m.render_levels = 1
_m.show_only_control_edges = False
_m = ob_cube.modifiers.new('Armature', 'ARMATURE')
_m.object = ob_armature

# ---- collection membership
col_collection_1.objects.link(ob_armature)
col_collection_1.objects.link(ob_circle)
col_collection_1.objects.link(ob_cube)

# ---- scene / render settings (as saved in the file)
scene.frame_start = 1; scene.frame_end = 101; scene.frame_set(96)
scene.render.engine = 'BLENDER_EEVEE_NEXT'
scene.render.resolution_percentage = 50
scene.render.dither_intensity = 0.0
scene.cycles.use_denoising = False
scene.cycles.samples = 128
scene.cycles.sampling_pattern = 'TABULATED_SOBOL'
scene.cycles.light_sampling_threshold = 0.0
scene.cycles.use_adaptive_sampling = False
scene.cycles.use_light_tree = False
scene.cycles.blur_glossy = 0.0
scene.cycles.sample_clamp_indirect = 0.0
scene.view_settings.view_transform = 'Standard'
bpy.context.view_layer.update()

# ---- added for rendering (the .blend has no active camera and no usable light): camera, sun
cam_auto = bpy.data.cameras.new('AutoCamera')
cam_auto.lens = 50.0
cam_auto.sensor_width = 36.0
cam_auto.clip_end = 1000.0
ob_auto_camera = bpy.data.objects.new('AutoCamera', cam_auto)
scene.collection.objects.link(ob_auto_camera)
ob_auto_camera.location = (4.2635, -5.18735, 3.58603)
ob_auto_camera.rotation_euler = (1.09748, -7.21219e-08, 0.694738)
scene.camera = ob_auto_camera
light_auto_sun = bpy.data.lights.new('AutoSun', 'SUN')
light_auto_sun.energy = 3.0
light_auto_sun.angle = 0.0523599
ob_auto_sun = bpy.data.objects.new('AutoSun', light_auto_sun)
scene.collection.objects.link(ob_auto_sun)
ob_auto_sun.rotation_euler = (0.872665, 0.174533, 0.523599)
bpy.context.view_layer.update()
